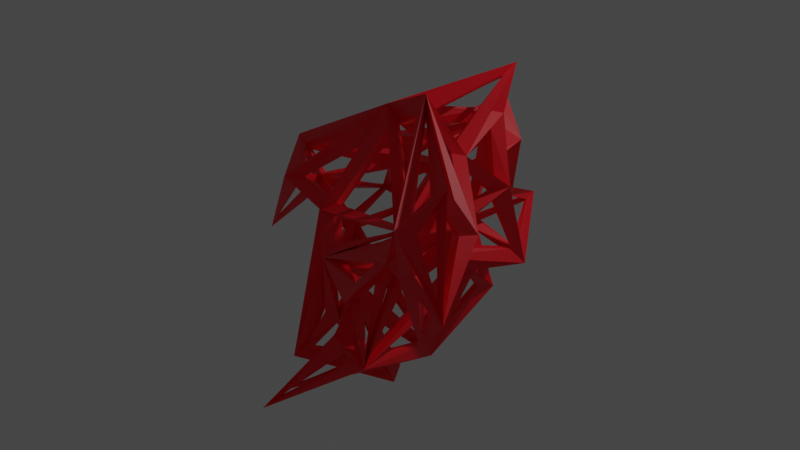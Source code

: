# Source: FF_Visual.blend  (saved by Blender 2.80.53; exported with 4.5.12 LTS)
import bpy
from mathutils import Matrix  # noqa: F401  (used for matrix-valued properties, if any)

bpy.ops.wm.read_factory_settings(use_empty=True)
scene = bpy.context.scene
scene.name = 'Scene'

# ---- collections
col_collection = bpy.data.collections.new('Collection'); scene.collection.children.link(col_collection)

# ---- materials (node trees are filled in below, after node groups)
mat_material_001 = bpy.data.materials.new('Material.001')
mat_material_001.use_transparent_shadow = False
mat_material_001.roughness = 0.25

# ---- material node trees
mat_material_001.use_nodes = True; mat_material_001.node_tree.nodes.clear()
_N = mat_material_001.node_tree.nodes; _L = mat_material_001.node_tree.links
n0 = _N.new('ShaderNodeOutputMaterial'); n0.name = 'Material Output'; n0.location = (300, 300)
n1 = _N.new('ShaderNodeBsdfPrincipled'); n1.name = 'Principled BSDF'; n1.location = (10, 300)
n1.distribution = 'GGX'
n1.subsurface_method = 'BURLEY'
n1.inputs[0].default_value = (1.0, 0.0, 0.01774, 1.0)
n1.inputs[3].default_value = 1.45
_L.new(n1.outputs[0], n0.inputs[0])
n0.is_active_output = True

# ---- world
world_world = bpy.data.worlds.new('World'); scene.world = world_world
world_world.use_nodes = True; world_world.node_tree.nodes.clear()
_N = world_world.node_tree.nodes; _L = world_world.node_tree.links
n0 = _N.new('ShaderNodeOutputWorld'); n0.name = 'World Output'; n0.location = (300, 300)
n1 = _N.new('ShaderNodeBackground'); n1.name = 'Background'; n1.location = (10, 300)
n1.inputs[0].default_value = (0.05088, 0.05088, 0.05088, 1.0)
_L.new(n1.outputs[0], n0.inputs[0])
n0.is_active_output = True
world_world.color = (0.05088, 0.05088, 0.05088)
world_world.use_sun_shadow = False
world_world.sun_shadow_jitter_overblur = 0.0

# ---- cameras
cam_camera_001 = bpy.data.cameras.new('Camera.001')
cam_camera_001.lens = 42.0
cam_camera_001.dof.focus_distance = 0.0
cam_camera_001.dof.aperture_fstop = 128.0

# ---- lights
light_point = bpy.data.lights.new('Point', 'POINT')
light_point.transmission_factor = 0.0
light_point.energy = 1000.0
light_point.shadow_buffer_clip_start = 0.5
light_point.shadow_soft_size = 0.25
light_point.shadow_maximum_resolution = 0.006
light_point.use_absolute_resolution = True

# ---- meshes
me_cube_001 = bpy.data.meshes.new('Cube.001')
me_cube_001.from_pydata([(-2.261, 0.2124, -3.263), (-2.28, 0.5203, -3.529), (-1.182, -0.4855, -2.572), (-1.17, -0.4028, -2.97), (-1.687, -1.509, -0.1861), (-2.017, -1.726, -0.2838), (-1.312, -0.9773, -2.083), (-1.532, -1.32, -2.087), (-1.644, 0.6816, -2.862), (-1.966, 0.7918, -3.086), (-0.7827, 0.119, -1.49), (-1.111, 0.032, -1.714), (-0.9192, 0.5747, -0.02777), (-1.321, 0.6327, 0.007342), (0.1461, -0.4757, -2.658), (0.2588, -0.5352, -3.045), (-1.066, -2.524, 0.4022), (-1.351, -2.282, 0.2414), (-1.171, -3.095, 0.2357), (-1.305, -3.462, 0.12), (-0.5275, -2.427, 0.9182), (-0.1655, -2.589, 0.826), (-0.9614, -2.332, -0.8589), (-0.9542, -2.21, -1.247), (-0.4663, -0.7706, -0.2051), (-0.3789, -1.158, -0.2933), (-1.199, -1.888, 0.6962), (-1.437, -2.02, 0.3935), (-0.03399, 0.035, 1.549), (-0.1512, 0.2592, 1.867), (-0.83, -2.481, 1.496), (-0.7986, -2.719, 1.824), (1.463, -0.1757, 1.326), (1.833, -0.2859, 1.456), (0.3411, -0.7681, 1.253), (0.5515, -1.112, 1.309), (0.05363, -0.6786, 1.968), (0.01099, -0.7402, 2.368), (1.889, -0.1022, 2.046), (2.248, -0.01823, 2.217), (1.639, -0.9539, -0.8229), (1.805, -1.191, -1.108), (-0.8334, 2.169, 0.4007), (-0.8173, 2.547, 0.5505), (-1.256, -2.499, 1.169), (-1.603, -2.618, 1.346), (0.7817, -0.6028, -0.9096), (0.8932, -0.951, -1.088), (-0.8138, 1.632, 0.1073), (-0.7996, 1.781, -0.271), (0.4065, 1.099, 0.1383), (0.669, 1.308, 0.3685), (-1.279, 1.28, 0.3927), (-1.68, 1.258, 0.4562), (-1.355, -0.5511, -2.188), (-1.627, -0.3805, -1.938), (-1.371, 2.563, -1.067), (-1.466, 2.761, -1.41), (-2.549, 0.05379, -3.242), (-2.912, 0.08975, -3.422), (1.353, -0.3269, -1.846), (1.705, -0.3912, -2.039), (1.285, -0.6689, 0.2725), (1.585, -0.9221, 0.3791), (0.6775, 1.001, -0.5666), (1.028, 1.062, -0.764), (1.496, 1.627, -0.3878), (1.895, 1.687, -0.3396), (-1.139, 0.1385, -0.6192), (-1.545, 0.1106, -0.632), (-0.2413, 0.5608, -1.521), (-0.08505, 0.803, -1.809), (-0.7053, 0.7943, -2.092), (-0.4062, 0.9893, -2.287), (-0.365, 1.108, -0.7703), (-0.4964, 1.427, -0.9856), (-0.457, 0.007395, -3.241), (-0.1255, -0.02142, -3.476), (-0.5908, -0.1407, -3.22), (-0.5294, -0.5114, -3.376), (-0.769, -0.6398, -0.622), (-1.056, -0.8871, -0.7699), (2.24, 0.3562, 0.8533), (2.076, 0.6187, 0.5891), (2.418, 0.6085, 1.01), (2.662, 0.8276, 1.25), (2.352, 0.4637, 0.6736), (2.531, 0.1012, 0.6276), (1.219, -0.3739, 0.7777), (1.576, -0.3442, 0.5848), (0.5126, 0.03671, 0.9675), (0.6624, 0.3602, 1.164), (0.7816, 0.06176, 0.3567), (1.102, 0.3123, 0.3339), (2.459, -0.1986, -0.4592), (2.818, -0.009066, -0.4823), (2.726, 0.6571, -0.5202), (2.829, 0.7091, -0.9104), (0.9798, -0.393, -0.4444), (1.337, -0.1997, -0.4684), (0.7735, 2.045, -0.7707), (0.8766, 2.389, -0.9626), (-1.224, 0.5576, -2.064), (-1.269, 0.155, -2.102), (1.051, 0.02449, 0.2901), (1.307, -0.2732, 0.5202), (1.156, -0.2474, -0.2589), (2.35, 0.4199, 0.5315), (2.301, 0.4331, 0.5873), (2.714, 0.6423, -0.5264), (-1.071, 0.4676, 0.1331), (-1.373, -2.364, 1.234), (-0.2188, 0.0578, 1.576), (-1.117, -2.29, 0.4639), (-1.194, -2.114, 0.5266), (-0.5212, -2.448, 0.7868), (-1.345, 2.583, -1.066), (-0.861, 2.288, 0.288), (-0.8644, 1.901, -0.09114), (-1.332, 1.23, 0.2893), (-0.916, 1.548, -0.01548), (-1.136, 0.8004, 0.03955), (-0.6525, 0.7261, -2.257), (-1.084, 0.3787, -2.203), (-0.6066, -0.2013, -3.144), (1.776, -0.9623, -0.8033), (2.48, -0.2303, -0.4537), (1.547, -0.7692, 0.1576), (-1.355, 0.1661, -0.8244), (-1.734, 0.6759, -2.793), (-1.431, 0.4163, -2.021), (-0.303, 0.8297, -1.663), (-0.4827, 0.8884, -2.0), (-0.4126, 1.178, -1.06), (-1.749, -1.452, -0.2932), (-1.324, -0.07762, -0.6103), (-1.099, -0.7196, -0.6278), (1.61, -0.04756, 1.311), (2.366, 0.6146, 1.148), (0.788, 0.1872, 1.099), (-1.006, 1.73, -0.1149), (-1.399, 1.39, 0.282), (-1.382, 2.534, -1.085), (-0.7363, 2.198, 0.3872), (0.3626, 1.307, 0.2425), (-0.6692, 1.771, 0.05357), (0.9146, 1.134, -0.5004), (1.519, 1.558, -0.3452), (0.668, 1.221, 0.098), (-0.7414, 2.187, 0.547), (-0.0329, 0.2663, 1.554), (0.4213, 0.2988, 1.127), (1.5, -0.5165, 0.7591), (1.596, -0.2958, 1.205), (1.446, -0.6664, 0.4827), (2.337, 0.5756, 0.6801), (2.483, 0.6725, 0.9402), (2.724, 0.6722, -0.5193), (2.089, 0.5304, 0.9076), (0.7852, 0.243, 1.047), (2.365, 0.6482, 1.053), (1.381, -0.442, 0.4961), (1.382, -0.601, 0.299), (1.21, -0.3562, -0.2688), (1.018, 0.2251, 0.5301), (0.7465, 0.2169, 0.9401), (1.959, 0.4448, 0.7132), (-1.174, 0.5446, -0.1973), (-1.763, 0.7069, -2.777), (-1.322, 0.3219, -0.6707), (-1.305, 0.09088, -0.4283), (-1.418, -2.38, 1.161), (-1.166, 0.4117, -0.0594), (-1.271, -2.482, 1.36), (-0.8966, -2.423, 1.602), (-0.06786, -0.8755, 2.107), (-0.09849, -0.6831, 2.014), (-0.1274, -0.05013, 1.744), (-1.325, -2.392, 1.31), (-0.1881, 0.2889, 1.598), (-0.8526, 2.163, 0.5249), (-1.307, 1.321, 0.5186), (-1.416, 1.443, 0.3401), (-0.9422, 2.262, 0.3398), (-1.387, 2.576, -1.057), (-0.2102, 0.2233, 1.56), (-1.351, 1.112, 0.4351), (-1.107, 0.6799, 0.1781), (-1.348, -0.3664, -2.696), (-2.148, 0.2603, -3.273), (-1.496, -0.4073, -2.258), (-2.6, -0.01566, -3.203), (-1.502, -0.9716, -2.147), (-1.591, -0.59, -2.189), (-1.346, -1.022, -1.945), (-0.955, -0.7134, -0.8886), (-0.9859, -0.1183, -1.554), (-1.338, -0.55, -1.959), (-1.396, -0.9505, -2.045), (-1.046, -0.07846, -1.692), (0.6342, 0.287, 0.8886), (0.8306, 0.316, 0.4569), (0.5815, 1.02, 0.33), (0.3983, 1.177, 0.3992), (-0.6906, 2.206, 0.4859), (0.526, 0.3696, 0.9743), (0.824, 0.9785, -0.471), (0.628, 1.059, 0.1421), (0.8933, 0.3608, 0.2511), (0.9618, 0.2348, 0.1485), (1.467, -0.2615, -1.775), (0.9116, 0.8379, -0.6466), (-1.127, -1.955, 0.6166), (0.3133, -1.082, 1.221), (-0.4037, -2.313, 0.8642), (-0.8053, -0.9189, -0.7717), (-1.339, -1.114, -1.903), (-0.5469, -0.9432, -0.4089), (1.586, -1.043, -0.8168), (1.334, -0.8356, 0.1541), (-0.2192, -0.9603, -0.2515), (1.238, -0.8181, 0.3726), (0.4749, -0.9284, 1.08), (-0.2643, -0.9534, -0.1217), (-0.3692, -0.9589, -0.4455), (-1.276, -1.123, -1.946), (0.6366, -0.8084, -0.99), (-1.226, -1.094, -2.082), (0.1313, -0.5691, -2.672), (0.7023, -0.778, -1.151), (0.3257, -0.5105, -2.69), (1.336, -0.4187, -1.915), (0.8644, -0.7227, -1.193), (1.445, -0.3902, -1.76), (1.14, -0.3702, -0.6451), (0.9825, -0.6347, -1.01), (-1.201, -0.4036, -2.573), (-1.327, -0.3636, -2.127), (-1.031, -0.03191, -1.753), (-0.2336, 1.315, -0.8592), (0.7362, 2.035, -0.8483), (0.7236, 1.183, -0.708), (0.9145, 2.048, -0.7972), (1.511, 1.647, -0.4497), (0.9408, 1.215, -0.6525), (-0.2377, -0.9563, -0.3338), (0.8649, -0.9045, -0.8429), (1.524, -1.035, -0.9363), (-1.71, -1.512, -0.1351), (-1.378, -1.82, 0.404), (-1.37, -0.06349, -0.5528), (-1.251, -3.107, 0.2875), (-1.389, -2.601, 1.063), (-1.246, -2.567, 0.4362), (-1.188, -2.528, 0.1622), (-0.9952, -2.347, -0.8681), (-1.214, -3.089, 0.1073), (-1.415, -2.408, 1.121), (-1.344, -0.04761, -0.5171), (-1.388, -1.83, 0.6897), (-1.305, -2.153, 0.5871), (-1.263, -2.314, 0.4961), (-1.393, -2.474, 1.076), (1.172, -0.4493, -0.5899), (1.56, -0.9588, -0.9178), (1.014, -0.7392, -0.9051), (-1.655, 0.6194, -2.902), (-0.6889, -0.2094, -3.192), (-1.254, 0.3436, -2.286), (-0.986, 0.004337, -1.415), (-0.9657, -0.5824, -0.772), (-1.239, 0.003945, -0.7529), (-1.203, 0.2917, -1.895), (-1.121, 0.1759, -1.568), (-1.297, 0.136, -0.8237), (1.119, 0.1325, 0.4292), (1.987, 0.3832, 0.6866), (1.409, -0.1631, 0.6278), (2.177, 0.288, 0.6859), (2.24, 0.2887, 0.6779), (1.554, -0.2288, 0.6823), (-1.606, -0.3871, -2.212), (-2.328, 0.2189, -3.268), (-2.542, 0.1025, -3.261), (-2.154, 0.2377, -3.29), (-1.37, -0.475, -2.719), (-1.438, -0.9991, -2.223), (0.007263, -0.5364, -2.803), (-1.301, -1.035, -2.204), (-1.051, -0.5671, -2.668), (-1.523, -1.02, -2.206), (-2.537, 0.06853, -3.27), (-2.331, 0.1987, -3.298), (-0.6389, 0.8038, -2.353), (-0.4114, 0.1107, -3.244), (-1.608, 0.6994, -2.939), (-1.661, 0.7692, -2.834), (-0.4964, 1.217, -1.064), (-0.7292, 0.931, -2.091), (-0.2708, 1.17, -0.9574), (0.6714, 1.025, -0.7571), (-0.1124, 0.7782, -1.493), (0.02136, -0.4648, -2.768), (-1.016, -0.3955, -2.656), (-0.8949, -0.005764, -1.781), (0.8636, 0.898, -0.8182), (1.349, -0.2653, -1.931), (0.3195, -0.4336, -2.701), (0.7543, 0.9472, -0.8219), (0.2049, -0.3745, -2.696), (0.01884, 0.5909, -1.667), (0.1119, -0.3978, -2.705), (-0.77, 0.111, -1.696), (-0.2386, 0.5116, -1.747), (0.6506, 1.312, 0.1238), (1.493, 1.678, -0.3627), (0.892, 2.083, -0.7296), (0.7068, 2.113, -0.7381), (-0.6045, 1.699, -0.1034), (0.4433, 1.334, 0.1289), (0.08808, 0.1306, 1.616), (1.454, -0.1711, 1.381), (0.6193, 0.1185, 1.25), (-0.5376, 1.26, -0.705), (-1.03, 0.7673, -0.0917), (-0.7927, 1.527, -0.1771), (-0.6622, 1.686, -0.2237), (0.649, 2.125, -0.8233), (-0.37, 1.421, -0.7587), (-0.9354, -2.639, 1.501), (-1.261, -2.662, 1.21), (-1.227, -3.179, 0.3552), (-1.639, 0.6274, -3.017), (-0.4848, -0.04883, -3.312), (-0.5759, -0.1233, -3.291), (-0.5379, 0.7544, -2.339), (-0.484, -0.1481, -3.235), (-0.4247, -0.03271, -3.207), (1.48, -0.3318, -1.747), (0.9898, 0.1121, 0.1624), (1.165, -0.1012, -0.5135), (2.452, -0.1639, -0.4164), (1.326, -0.347, -0.3519), (1.492, -0.6807, 0.1676), (-0.4337, -1.048, -0.06401), (0.302, -0.9933, 1.148), (-1.159, -1.828, 0.5253), (-1.684, -1.508, -0.2715), (-0.9109, -0.9025, -0.5474), (-0.6115, -0.9791, -0.3235), (-0.5822, -1.078, -0.1933), (-1.312, -1.832, 0.3825), (-1.672, -1.608, -0.1393), (-0.9003, 0.2316, -1.724), (-1.089, 0.3363, -1.956), (-0.3416, 0.5888, -1.695), (-1.067, 0.4498, -2.059), (-0.5896, 0.7476, -2.05), (-0.3255, 0.6858, -1.787), (-1.022, -2.404, 0.2403), (-0.4697, -2.484, 0.7118), (-0.945, -2.293, -0.8512), (-0.02651, -0.8848, 2.083), (-0.6894, -2.464, 1.575), (-0.3889, -2.42, 1.051), (-0.785, -2.635, 1.462), (-1.142, -3.176, 0.3251), (-0.5174, -2.606, 0.9234), (0.6176, -0.843, 1.332), (1.565, -0.2999, 1.563), (1.932, -0.1272, 1.996), (0.05979, -0.8257, 2.003), (-0.283, -2.334, 0.9559), (0.3078, -1.044, 1.388), (1.885, -0.1374, 2.09), (0.2021, -0.7002, 2.056), (0.4984, -0.8508, 1.456), (1.567, -0.1623, 1.565), (0.1084, 0.1157, 1.71), (1.903, -0.07182, 2.014), (-1.726, 0.7538, -2.787), (-1.084, 0.668, -0.2), (-0.5983, 1.155, -0.9009), (0.1429, -0.5515, 2.103), (1.867, -0.08213, 2.113), (0.04698, 0.02481, 1.792), (2.741, 0.6568, -0.5169), (2.538, 0.643, 0.9409), (2.516, 0.4674, 0.6108), (2.397, 0.5742, 1.122), (1.702, -0.1452, 1.215), (1.514, -0.2648, 0.8185), (2.304, 0.3101, 0.7985), (2.448, 0.5738, 1.02), (1.558, -0.2367, 0.7071), (1.525, -0.3464, 1.278), (0.6246, -0.8708, 1.212), (1.37, -0.7526, 0.5137), (-0.944, -2.352, -0.8668), (-0.4545, -2.558, 0.7072), (-1.124, -3.114, 0.1426), (1.738, -0.8975, -0.8631), (1.34, -0.3669, -0.514), (2.459, -0.1926, -0.5078)], [], [(104, 105, 88, 92), (105, 104, 93, 89), (105, 106, 98, 88), (106, 105, 89, 99), (106, 104, 92, 98), (104, 106, 99, 93), (107, 108, 82, 86), (108, 107, 87, 83), (108, 109, 96, 82), (109, 108, 83, 97), (109, 107, 86, 96), (107, 109, 97, 87), (110, 111, 44, 12), (111, 110, 13, 45), (111, 112, 28, 44), (112, 111, 45, 29), (112, 110, 12, 28), (110, 112, 29, 13), (113, 114, 26, 16), (114, 113, 17, 27), (114, 115, 20, 26), (115, 114, 27, 21), (115, 113, 16, 20), (113, 115, 21, 17), (116, 117, 42, 56), (117, 116, 57, 43), (117, 118, 48, 42), (118, 117, 43, 49), (118, 116, 56, 48), (116, 118, 49, 57), (119, 120, 48, 52), (120, 119, 53, 49), (120, 121, 12, 48), (121, 120, 49, 13), (121, 119, 52, 12), (119, 121, 13, 53), (122, 123, 102, 72), (123, 122, 73, 103), (123, 124, 78, 102), (124, 123, 103, 79), (124, 122, 72, 78), (122, 124, 79, 73), (125, 126, 94, 40), (126, 125, 41, 95), (126, 127, 62, 94), (127, 126, 95, 63), (127, 125, 40, 62), (125, 127, 63, 41), (128, 129, 8, 68), (129, 128, 69, 9), (129, 130, 102, 8), (130, 129, 9, 103), (130, 128, 68, 102), (128, 130, 103, 69), (131, 132, 72, 70), (132, 131, 71, 73), (132, 133, 74, 72), (133, 132, 73, 75), (133, 131, 70, 74), (131, 133, 75, 71), (134, 135, 68, 4), (135, 134, 5, 69), (135, 136, 80, 68), (136, 135, 69, 81), (136, 134, 4, 80), (134, 136, 81, 5), (137, 138, 84, 32), (138, 137, 33, 85), (138, 139, 90, 84), (139, 138, 85, 91), (139, 137, 32, 90), (137, 139, 91, 33), (140, 141, 52, 48), (141, 140, 49, 53), (141, 142, 56, 52), (142, 141, 53, 57), (142, 140, 48, 56), (140, 142, 57, 49), (143, 144, 50, 42), (144, 143, 43, 51), (144, 145, 48, 50), (145, 144, 51, 49), (145, 143, 42, 48), (143, 145, 49, 43), (146, 147, 66, 64), (147, 146, 65, 67), (147, 148, 50, 66), (148, 147, 67, 51), (148, 146, 64, 50), (146, 148, 51, 65), (149, 150, 28, 42), (150, 149, 43, 29), (150, 151, 90, 28), (151, 150, 29, 91), (151, 149, 42, 90), (149, 151, 91, 43), (152, 153, 32, 88), (153, 152, 89, 33), (153, 154, 62, 32), (154, 153, 33, 63), (154, 152, 88, 62), (152, 154, 63, 89), (155, 156, 84, 82), (156, 155, 83, 85), (156, 157, 96, 84), (157, 156, 85, 97), (157, 155, 82, 96), (155, 157, 97, 83), (158, 159, 90, 82), (159, 158, 83, 91), (159, 160, 84, 90), (160, 159, 91, 85), (160, 158, 82, 84), (158, 160, 85, 83), (161, 162, 62, 88), (162, 161, 89, 63), (162, 163, 98, 62), (163, 162, 63, 99), (163, 161, 88, 98), (161, 163, 99, 89), (164, 165, 90, 92), (165, 164, 93, 91), (165, 166, 82, 90), (166, 165, 91, 83), (166, 164, 92, 82), (164, 166, 83, 93), (167, 168, 8, 12), (168, 167, 13, 9), (168, 169, 68, 8), (169, 168, 9, 69), (169, 167, 12, 68), (167, 169, 69, 13), (170, 171, 44, 68), (171, 170, 69, 45), (171, 172, 12, 44), (172, 171, 45, 13), (172, 170, 68, 12), (170, 172, 13, 69), (173, 174, 30, 44), (174, 173, 45, 31), (174, 175, 36, 30), (175, 174, 31, 37), (175, 173, 44, 36), (173, 175, 37, 45), (176, 177, 28, 36), (177, 176, 37, 29), (177, 178, 44, 28), (178, 177, 29, 45), (178, 176, 36, 44), (176, 178, 45, 37), (179, 180, 42, 28), (180, 179, 29, 43), (180, 181, 52, 42), (181, 180, 43, 53), (181, 179, 28, 52), (179, 181, 53, 29), (182, 183, 42, 52), (183, 182, 53, 43), (183, 184, 56, 42), (184, 183, 43, 57), (184, 182, 52, 56), (182, 184, 57, 53), (185, 186, 52, 28), (186, 185, 29, 53), (186, 187, 12, 52), (187, 186, 53, 13), (187, 185, 28, 12), (185, 187, 13, 29), (188, 189, 0, 2), (189, 188, 3, 1), (189, 190, 54, 0), (190, 189, 1, 55), (190, 188, 2, 54), (188, 190, 55, 3), (191, 192, 6, 58), (192, 191, 59, 7), (192, 193, 54, 6), (193, 192, 7, 55), (193, 191, 58, 54), (191, 193, 55, 59), (194, 195, 80, 6), (195, 194, 7, 81), (195, 196, 10, 80), (196, 195, 81, 11), (196, 194, 6, 10), (194, 196, 11, 7), (197, 198, 6, 54), (198, 197, 55, 7), (198, 199, 10, 6), (199, 198, 7, 11), (199, 197, 54, 10), (197, 199, 11, 55), (200, 201, 92, 90), (201, 200, 91, 93), (201, 202, 50, 92), (202, 201, 93, 51), (202, 200, 90, 50), (200, 202, 51, 91), (203, 204, 42, 50), (204, 203, 51, 43), (204, 205, 90, 42), (205, 204, 43, 91), (205, 203, 50, 90), (203, 205, 91, 51), (206, 207, 50, 64), (207, 206, 65, 51), (207, 208, 92, 50), (208, 207, 51, 93), (208, 206, 64, 92), (206, 208, 93, 65), (209, 210, 60, 92), (210, 209, 93, 61), (210, 211, 64, 60), (211, 210, 61, 65), (211, 209, 92, 64), (209, 211, 65, 93), (212, 213, 34, 26), (213, 212, 27, 35), (213, 214, 20, 34), (214, 213, 35, 21), (214, 212, 26, 20), (212, 214, 21, 27), (215, 216, 6, 80), (216, 215, 81, 7), (216, 217, 24, 6), (217, 216, 7, 25), (217, 215, 80, 24), (215, 217, 25, 81), (218, 219, 62, 40), (219, 218, 41, 63), (219, 220, 24, 62), (220, 219, 63, 25), (220, 218, 40, 24), (218, 220, 25, 41), (221, 222, 34, 62), (222, 221, 63, 35), (222, 223, 24, 34), (223, 222, 35, 25), (223, 221, 62, 24), (221, 223, 25, 63), (224, 225, 6, 24), (225, 224, 25, 7), (225, 226, 46, 6), (226, 225, 7, 47), (226, 224, 24, 46), (224, 226, 47, 25), (227, 228, 14, 6), (228, 227, 7, 15), (228, 229, 46, 14), (229, 228, 15, 47), (229, 227, 6, 46), (227, 229, 47, 7), (230, 231, 60, 14), (231, 230, 15, 61), (231, 232, 46, 60), (232, 231, 61, 47), (232, 230, 14, 46), (230, 232, 47, 15), (233, 234, 98, 60), (234, 233, 61, 99), (234, 235, 46, 98), (235, 234, 99, 47), (235, 233, 60, 46), (233, 235, 47, 61), (236, 237, 54, 2), (237, 236, 3, 55), (237, 238, 10, 54), (238, 237, 55, 11), (238, 236, 2, 10), (236, 238, 11, 3), (239, 240, 100, 74), (240, 239, 75, 101), (240, 241, 64, 100), (241, 240, 101, 65), (241, 239, 74, 64), (239, 241, 65, 75), (242, 243, 66, 100), (243, 242, 101, 67), (243, 244, 64, 66), (244, 243, 67, 65), (244, 242, 100, 64), (242, 244, 65, 101), (245, 246, 46, 24), (246, 245, 25, 47), (246, 247, 40, 46), (247, 246, 47, 41), (247, 245, 24, 40), (245, 247, 41, 25), (248, 249, 26, 4), (249, 248, 5, 27), (249, 250, 68, 26), (250, 249, 27, 69), (250, 248, 4, 68), (248, 250, 69, 5), (251, 252, 44, 18), (252, 251, 19, 45), (252, 253, 16, 44), (253, 252, 45, 17), (253, 251, 18, 16), (251, 253, 17, 19), (254, 255, 22, 16), (255, 254, 17, 23), (255, 256, 18, 22), (256, 255, 23, 19), (256, 254, 16, 18), (254, 256, 19, 17), (257, 258, 68, 44), (258, 257, 45, 69), (258, 259, 26, 68), (259, 258, 69, 27), (259, 257, 44, 26), (257, 259, 27, 45), (260, 261, 16, 26), (261, 260, 27, 17), (261, 262, 44, 16), (262, 261, 17, 45), (262, 260, 26, 44), (260, 262, 45, 27), (263, 264, 40, 98), (264, 263, 99, 41), (264, 265, 46, 40), (265, 264, 41, 47), (265, 263, 98, 46), (263, 265, 47, 99), (266, 267, 78, 8), (267, 266, 9, 79), (267, 268, 102, 78), (268, 267, 79, 103), (268, 266, 8, 102), (266, 268, 103, 9), (269, 270, 80, 10), (270, 269, 11, 81), (270, 271, 68, 80), (271, 270, 81, 69), (271, 269, 10, 68), (269, 271, 69, 11), (272, 273, 10, 102), (273, 272, 103, 11), (273, 274, 68, 10), (274, 273, 11, 69), (274, 272, 102, 68), (272, 274, 69, 103), (275, 276, 82, 92), (276, 275, 93, 83), (276, 277, 88, 82), (277, 276, 83, 89), (277, 275, 92, 88), (275, 277, 89, 93), (278, 279, 86, 82), (279, 278, 83, 87), (279, 280, 88, 86), (280, 279, 87, 89), (280, 278, 82, 88), (278, 280, 89, 83), (281, 282, 0, 54), (282, 281, 55, 1), (282, 283, 58, 0), (283, 282, 1, 59), (283, 281, 54, 58), (281, 283, 59, 55), (284, 285, 2, 0), (285, 284, 1, 3), (285, 286, 6, 2), (286, 285, 3, 7), (286, 284, 0, 6), (284, 286, 7, 1), (287, 288, 6, 14), (288, 287, 15, 7), (288, 289, 2, 6), (289, 288, 7, 3), (289, 287, 14, 2), (287, 289, 3, 15), (290, 291, 58, 6), (291, 290, 7, 59), (291, 292, 0, 58), (292, 291, 59, 1), (292, 290, 6, 0), (290, 292, 1, 7), (293, 294, 76, 72), (294, 293, 73, 77), (294, 295, 8, 76), (295, 294, 77, 9), (295, 293, 72, 8), (293, 295, 9, 73), (296, 297, 74, 8), (297, 296, 9, 75), (297, 298, 72, 74), (298, 297, 75, 73), (298, 296, 8, 72), (296, 298, 73, 9), (299, 300, 64, 74), (300, 299, 75, 65), (300, 301, 70, 64), (301, 300, 65, 71), (301, 299, 74, 70), (299, 301, 71, 75), (302, 303, 2, 14), (303, 302, 15, 3), (303, 304, 10, 2), (304, 303, 3, 11), (304, 302, 14, 10), (302, 304, 11, 15), (305, 306, 60, 64), (306, 305, 65, 61), (306, 307, 14, 60), (307, 306, 61, 15), (307, 305, 64, 14), (305, 307, 15, 65), (308, 309, 14, 64), (309, 308, 65, 15), (309, 310, 70, 14), (310, 309, 15, 71), (310, 308, 64, 70), (308, 310, 71, 65), (311, 312, 10, 14), (312, 311, 15, 11), (312, 313, 70, 10), (313, 312, 11, 71), (313, 311, 14, 70), (311, 313, 71, 15), (314, 315, 66, 50), (315, 314, 51, 67), (315, 316, 100, 66), (316, 315, 67, 101), (316, 314, 50, 100), (314, 316, 101, 51), (317, 318, 48, 100), (318, 317, 101, 49), (318, 319, 50, 48), (319, 318, 49, 51), (319, 317, 100, 50), (317, 319, 51, 101), (320, 321, 32, 28), (321, 320, 29, 33), (321, 322, 90, 32), (322, 321, 33, 91), (322, 320, 28, 90), (320, 322, 91, 29), (323, 324, 12, 74), (324, 323, 75, 13), (324, 325, 48, 12), (325, 324, 13, 49), (325, 323, 74, 48), (323, 325, 49, 75), (326, 327, 100, 48), (327, 326, 49, 101), (327, 328, 74, 100), (328, 327, 101, 75), (328, 326, 48, 74), (326, 328, 75, 49), (329, 330, 44, 30), (330, 329, 31, 45), (330, 331, 18, 44), (331, 330, 45, 19), (331, 329, 30, 18), (329, 331, 19, 31), (332, 333, 76, 8), (333, 332, 9, 77), (333, 334, 78, 76), (334, 333, 77, 79), (334, 332, 8, 78), (332, 334, 79, 9), (335, 336, 78, 72), (336, 335, 73, 79), (336, 337, 76, 78), (337, 336, 79, 77), (337, 335, 72, 76), (335, 337, 77, 73), (338, 339, 92, 60), (339, 338, 61, 93), (339, 340, 98, 92), (340, 339, 93, 99), (340, 338, 60, 98), (338, 340, 99, 61), (341, 342, 98, 94), (342, 341, 95, 99), (342, 343, 62, 98), (343, 342, 99, 63), (343, 341, 94, 62), (341, 343, 63, 95), (344, 345, 34, 24), (345, 344, 25, 35), (345, 346, 26, 34), (346, 345, 35, 27), (346, 344, 24, 26), (344, 346, 27, 25), (347, 348, 80, 4), (348, 347, 5, 81), (348, 349, 24, 80), (349, 348, 81, 25), (349, 347, 4, 24), (347, 349, 25, 5), (350, 351, 26, 24), (351, 350, 25, 27), (351, 352, 4, 26), (352, 351, 27, 5), (352, 350, 24, 4), (350, 352, 5, 25), (353, 354, 102, 10), (354, 353, 11, 103), (354, 355, 70, 102), (355, 354, 103, 71), (355, 353, 10, 70), (353, 355, 71, 11), (356, 357, 72, 102), (357, 356, 103, 73), (357, 358, 70, 72), (358, 357, 73, 71), (358, 356, 102, 70), (356, 358, 71, 103), (359, 360, 20, 16), (360, 359, 17, 21), (360, 361, 22, 20), (361, 360, 21, 23), (361, 359, 16, 22), (359, 361, 23, 17), (362, 363, 30, 36), (363, 362, 37, 31), (363, 364, 20, 30), (364, 363, 31, 21), (364, 362, 36, 20), (362, 364, 21, 37), (365, 366, 18, 30), (366, 365, 31, 19), (366, 367, 20, 18), (367, 366, 19, 21), (367, 365, 30, 20), (365, 367, 21, 31), (368, 369, 32, 34), (369, 368, 35, 33), (369, 370, 38, 32), (370, 369, 33, 39), (370, 368, 34, 38), (368, 370, 39, 35), (371, 372, 20, 36), (372, 371, 37, 21), (372, 373, 34, 20), (373, 372, 21, 35), (373, 371, 36, 34), (371, 373, 35, 37), (374, 375, 36, 38), (375, 374, 39, 37), (375, 376, 34, 36), (376, 375, 37, 35), (376, 374, 38, 34), (374, 376, 35, 39), (377, 378, 28, 32), (378, 377, 33, 29), (378, 379, 38, 28), (379, 378, 29, 39), (379, 377, 32, 38), (377, 379, 39, 33), (380, 381, 12, 8), (381, 380, 9, 13), (381, 382, 74, 12), (382, 381, 13, 75), (382, 380, 8, 74), (380, 382, 75, 9), (383, 384, 38, 36), (384, 383, 37, 39), (384, 385, 28, 38), (385, 384, 39, 29), (385, 383, 36, 28), (383, 385, 29, 37), (386, 387, 84, 96), (387, 386, 97, 85), (387, 388, 86, 84), (388, 387, 85, 87), (388, 386, 96, 86), (386, 388, 87, 97), (389, 390, 32, 84), (390, 389, 85, 33), (390, 391, 88, 32), (391, 390, 33, 89), (391, 389, 84, 88), (389, 391, 89, 85), (392, 393, 84, 86), (393, 392, 87, 85), (393, 394, 88, 84), (394, 393, 85, 89), (394, 392, 86, 88), (392, 394, 89, 87), (395, 396, 34, 32), (396, 395, 33, 35), (396, 397, 62, 34), (397, 396, 35, 63), (397, 395, 32, 62), (395, 397, 63, 33), (398, 399, 20, 22), (399, 398, 23, 21), (399, 400, 18, 20), (400, 399, 21, 19), (400, 398, 22, 18), (398, 400, 19, 23), (401, 402, 98, 40), (402, 401, 41, 99), (402, 403, 94, 98), (403, 402, 99, 95), (403, 401, 40, 94), (401, 403, 95, 41)])
_uv = me_cube_001.uv_layers.new(name='UVMap')
_uv.uv.foreach_set('vector', [0.916, 0.7285, 0.9138, 0.6997, 0.9265, 0.692, 0.9265, 0.74, 0.485, 0.9737, 0.4831, 0.944, 0.4965, 0.9334, 0.4965, 0.9883, 0.07333, 0.8253, 0.0744, 0.8701, 0.06138, 0.8832, 0.06229, 0.8115, 0.0744, 0.8701, 0.07333, 0.8253, 0.08295, 0.8256, 0.0873, 0.8832, 0.8015, 0.1646, 0.8016, 0.1244, 0.8143, 0.1184, 0.8143, 0.1784, 0.8016, 0.1244, 0.8015, 0.1646, 0.7883, 0.1773, 0.7879, 0.1158, 0.2958, 0.255, 0.2932, 0.259, 0.2843, 0.2736, 0.287, 0.2589, 0.3829, 0.1195, 0.3831, 0.1172, 0.4072, 0.115, 0.3676, 0.1277, 0.1386, 0.6497, 0.1509, 0.7163, 0.1507, 0.7157, 0.1329, 0.6349, 0.1509, 0.7163, 0.1386, 0.6497, 0.1563, 0.6426, 0.1563, 0.7391, 0.3329, 0.1934, 0.2958, 0.255, 0.287, 0.2589, 0.3318, 0.1926, 0.137, 0.654, 0.1509, 0.7163, 0.1563, 0.7391, 0.1147, 0.6578, 0.2504, 0.6353, 0.251, 0.4352, 0.258, 0.4294, 0.258, 0.6466, 0.251, 0.4352, 0.2504, 0.6353, 0.2325, 0.6466, 0.2381, 0.4156, 0.08856, 0.005758, 0.01129, 0.1515, 0.0, 0.152, 0.08213, 0.0, 0.7806, 0.3726, 0.7842, 0.2024, 0.7964, 0.1826, 0.7964, 0.39, 0.01129, 0.1515, 0.08856, 0.2058, 0.08156, 0.2172, 0.0, 0.152, 0.8685, 0.5269, 0.8659, 0.414, 0.8809, 0.3982, 0.8809, 0.5441, 0.3621, 0.3374, 0.3489, 0.3374, 0.3329, 0.3302, 0.3777, 0.337, 0.3489, 0.3374, 0.3621, 0.3374, 0.3596, 0.3555, 0.3396, 0.3513, 0.9187, 0.01859, 0.9176, 0.07018, 0.9091, 0.07202, 0.9033, 0.01415, 0.9176, 0.07018, 0.9187, 0.01859, 0.9221, 0.0, 0.9221, 0.09407, 0.5196, 0.9448, 0.5196, 0.9894, 0.5087, 0.9827, 0.5181, 0.9431, 0.3621, 0.3374, 0.3811, 0.3046, 0.3982, 0.2937, 0.3596, 0.3555, 0.9958, 0.1721, 0.9934, 0.1011, 0.9979, 0.09171, 0.9979, 0.1723, 0.5222, 0.5191, 0.5315, 0.4234, 0.5395, 0.3982, 0.5395, 0.5338, 0.7104, 0.1821, 0.7022, 0.151, 0.7192, 0.1493, 0.7192, 0.1823, 0.9955, 0.8996, 0.9971, 0.8649, 1.0, 0.841, 1.0, 0.9132, 0.6561, 0.6974, 0.6889, 0.6293, 0.6907, 0.6303, 0.6535, 0.7189, 0.5315, 0.4234, 0.4946, 0.4988, 0.4831, 0.4897, 0.5395, 0.3982, 0.2082, 0.9883, 0.2055, 0.9488, 0.2161, 0.9444, 0.2161, 0.9868, 0.6369, 0.9601, 0.6353, 0.9237, 0.6476, 0.9079, 0.6476, 0.9786, 0.1218, 0.9638, 0.1147, 0.9148, 0.1293, 0.9055, 0.1293, 0.9674, 0.3618, 0.1753, 0.345, 0.1339, 0.354, 0.115, 0.3676, 0.1907, 0.8048, 0.9807, 0.8049, 0.9457, 0.8109, 0.9413, 0.8109, 1.0, 0.3342, 0.1719, 0.3618, 0.1753, 0.3676, 0.1907, 0.322, 0.1907, 0.9465, 0.7011, 0.9465, 0.7376, 0.9325, 0.7378, 0.9344, 0.702, 0.183, 0.4953, 0.2135, 0.515, 0.2325, 0.5288, 0.1649, 0.4877, 0.8513, 0.93, 0.852, 0.8528, 0.8571, 0.8511, 0.8571, 0.9461, 0.2275, 0.4372, 0.183, 0.4953, 0.1649, 0.4877, 0.2325, 0.4156, 0.1613, 0.4019, 0.1648, 0.325, 0.1643, 0.3128, 0.1648, 0.4047, 0.2135, 0.515, 0.2275, 0.4372, 0.2325, 0.4156, 0.2325, 0.5288, 0.6465, 0.7414, 0.6496, 0.6787, 0.6521, 0.6787, 0.6521, 0.7485, 0.3988, 0.02425, 0.3459, 0.07048, 0.322, 0.06666, 0.4091, 0.0, 0.9753, 0.08262, 0.9668, 0.01024, 0.9777, 0.0, 0.9777, 0.08277, 0.4017, 0.1054, 0.3988, 0.02425, 0.4091, 0.0, 0.4091, 0.115, 0.7172, 0.7536, 0.7212, 0.8176, 0.7158, 0.8187, 0.7046, 0.7446, 0.7212, 0.8176, 0.7172, 0.7536, 0.73, 0.7422, 0.73, 0.8408, 0.6103, 0.4158, 0.6108, 0.5468, 0.6055, 0.549, 0.6032, 0.3982, 0.6108, 0.5468, 0.6103, 0.4158, 0.6206, 0.4082, 0.6206, 0.5704, 0.6171, 0.3518, 0.6171, 0.3953, 0.6005, 0.3956, 0.6117, 0.3532, 0.6009, 0.4917, 0.6108, 0.5468, 0.6206, 0.5704, 0.581, 0.4922, 0.2479, 0.7996, 0.2449, 0.8671, 0.2348, 0.8739, 0.2325, 0.7934, 0.2449, 0.8671, 0.2479, 0.7996, 0.254, 0.7881, 0.254, 0.8827, 0.5706, 0.3754, 0.5707, 0.3565, 0.5832, 0.3466, 0.5832, 0.3913, 0.5707, 0.3565, 0.5706, 0.3754, 0.5611, 0.3838, 0.5588, 0.3501, 0.8902, 0.9574, 0.8965, 0.8935, 0.9028, 0.8781, 0.9028, 0.9666, 0.8369, 0.9311, 0.8429, 0.8669, 0.8513, 0.8511, 0.8513, 0.9413, 0.3737, 0.9465, 0.3713, 0.9007, 0.387, 0.9001, 0.387, 0.9601, 0.6095, 0.9825, 0.6142, 0.9369, 0.6202, 0.9257, 0.6202, 0.9942, 0.8049, 0.715, 0.8039, 0.619, 0.8117, 0.6023, 0.8117, 0.7192, 0.8039, 0.619, 0.8049, 0.715, 0.793, 0.737, 0.7875, 0.6122, 0.4804, 0.6197, 0.4572, 0.6526, 0.438, 0.6413, 0.4725, 0.6031, 0.4142, 0.946, 0.417, 0.908, 0.4223, 0.8898, 0.4223, 0.9571, 0.4572, 0.6526, 0.4804, 0.7157, 0.4739, 0.72, 0.438, 0.6413, 0.9337, 0.3725, 0.9288, 0.3061, 0.9422, 0.3071, 0.9422, 0.3961, 0.9905, 0.6495, 0.9842, 0.5831, 0.9927, 0.5786, 0.9927, 0.6621, 0.3178, 0.3614, 0.2843, 0.419, 0.2637, 0.4079, 0.3239, 0.3388, 0.956, 0.9569, 0.956, 0.8602, 0.9651, 0.841, 0.9651, 0.9602, 0.3139, 0.4685, 0.3178, 0.3614, 0.3239, 0.3388, 0.3239, 0.4735, 0.9672, 0.7769, 0.9682, 0.7195, 0.979, 0.7262, 0.979, 0.7942, 0.05845, 0.8465, 0.05313, 0.8019, 0.06137, 0.79, 0.06137, 0.8694, 0.6668, 0.7065, 0.6918, 0.7353, 0.6841, 0.7453, 0.6535, 0.7189, 0.6181, 0.7201, 0.6172, 0.6781, 0.6195, 0.6611, 0.6195, 0.7433, 0.2975, 0.4856, 0.3061, 0.5901, 0.305, 0.5914, 0.2892, 0.4759, 0.3061, 0.5901, 0.2975, 0.4856, 0.3141, 0.4735, 0.3141, 0.6124, 0.6918, 0.6316, 0.6668, 0.7065, 0.6535, 0.7189, 0.6907, 0.6303, 0.2752, 0.516, 0.3061, 0.5901, 0.3141, 0.6124, 0.2637, 0.5229, 0.5972, 0.8003, 0.5985, 0.8807, 0.5911, 0.8871, 0.5917, 0.7968, 0.5985, 0.8807, 0.5972, 0.8003, 0.6095, 0.7889, 0.6095, 0.8992, 0.9362, 0.1929, 0.9322, 0.1186, 0.9449, 0.1138, 0.9449, 0.1978, 0.0222, 0.5775, 0.04332, 0.637, 0.05437, 0.6466, 0.0, 0.5737, 0.9201, 0.194, 0.9265, 0.163, 0.9321, 0.1656, 0.9321, 0.2001, 0.04393, 0.5501, 0.0222, 0.5775, 0.0, 0.5737, 0.05437, 0.5271, 0.997, 0.4428, 0.9945, 0.3954, 0.9998, 0.3941, 0.9998, 0.4603, 0.5342, 0.3148, 0.4998, 0.3493, 0.4858, 0.3363, 0.546, 0.2937, 0.02382, 0.8543, 0.02635, 0.7948, 0.02908, 0.7762, 0.02908, 0.856, 0.529, 0.3804, 0.5342, 0.3148, 0.546, 0.2937, 0.546, 0.3878, 0.9008, 0.1152, 0.9054, 0.1577, 0.8881, 0.1588, 0.8833, 0.1091, 0.9054, 0.1577, 0.9008, 0.1152, 0.9061, 0.09754, 0.9061, 0.177, 0.6381, 0.7313, 0.6395, 0.5854, 0.6465, 0.5743, 0.6465, 0.7376, 0.6395, 0.5854, 0.6381, 0.7313, 0.627, 0.7513, 0.6206, 0.5802, 0.1802, 0.8444, 0.1802, 0.8846, 0.1649, 0.8933, 0.169, 0.8419, 0.1802, 0.8846, 0.1802, 0.8444, 0.1872, 0.8238, 0.1914, 0.8933, 0.8613, 0.3276, 0.8662, 0.1883, 0.8757, 0.1826, 0.8757, 0.3407, 0.8428, 0.1545, 0.8363, 0.006267, 0.8514, 0.0, 0.8514, 0.1747, 0.1609, 0.878, 0.1614, 0.9098, 0.151, 0.9193, 0.141, 0.8813, 0.01422, 0.88, 0.01413, 0.9132, 0.0, 0.9168, 0.008935, 0.8632, 0.2179, 0.7969, 0.2156, 0.8492, 0.2055, 0.8614, 0.21, 0.7862, 0.2156, 0.8492, 0.2179, 0.7969, 0.231, 0.7824, 0.231, 0.8622, 0.1614, 0.8581, 0.1609, 0.878, 0.141, 0.8813, 0.1512, 0.8446, 0.01413, 0.9132, 0.01422, 0.9341, 0.01289, 0.9466, 0.0, 0.9168, 0.1313, 0.7555, 0.1147, 0.7453, 0.1186, 0.7391, 0.141, 0.7417, 0.9195, 0.1643, 0.9186, 0.1828, 0.9069, 0.1895, 0.9187, 0.1419, 0.8094, 0.4165, 0.819, 0.5095, 0.8184, 0.5099, 0.8035, 0.4122, 0.819, 0.5095, 0.8094, 0.4165, 0.8252, 0.3982, 0.8252, 0.5346, 0.1403, 0.8371, 0.1313, 0.7555, 0.141, 0.7417, 0.141, 0.8371, 0.9186, 0.1828, 0.9195, 0.2574, 0.9189, 0.2818, 0.9069, 0.1895, 0.8311, 0.2902, 0.8353, 0.2035, 0.8418, 0.1826, 0.8418, 0.2968, 0.8353, 0.2035, 0.8311, 0.2902, 0.8175, 0.2893, 0.8299, 0.198, 0.4271, 0.6243, 0.4242, 0.7194, 0.4202, 0.7207, 0.4195, 0.6031, 0.4242, 0.7194, 0.4271, 0.6243, 0.438, 0.6219, 0.438, 0.7394, 0.4612, 0.1288, 0.4757, 0.123, 0.4757, 0.1384, 0.4627, 0.1337, 0.415, 0.7023, 0.4242, 0.7194, 0.438, 0.7394, 0.3982, 0.7086, 0.9465, 0.7187, 0.9495, 0.7025, 0.9565, 0.6994, 0.9565, 0.7378, 0.08142, 0.7958, 0.09538, 0.8041, 0.09792, 0.8115, 0.06138, 0.8115, 0.9718, 0.8384, 0.9672, 0.8058, 0.9793, 0.7942, 0.9793, 0.8372, 0.08286, 0.754, 0.08142, 0.7958, 0.06138, 0.8115, 0.08214, 0.7419, 0.8634, 0.9476, 0.8583, 0.8967, 0.8717, 0.8809, 0.8717, 0.9624, 0.7776, 0.9641, 0.7769, 0.9192, 0.7909, 0.9086, 0.7909, 0.9698, 0.642, 0.8605, 0.6382, 0.8924, 0.6206, 0.9005, 0.6211, 0.8567, 0.6382, 0.8924, 0.642, 0.8605, 0.6456, 0.8465, 0.6456, 0.9079, 0.9372, 0.9363, 0.9329, 0.8581, 0.9454, 0.841, 0.9454, 0.9539, 0.6887, 0.9277, 0.6752, 0.8548, 0.691, 0.8469, 0.691, 0.9424, 0.344, 0.8496, 0.3493, 0.7858, 0.3539, 0.7679, 0.3539, 0.8683, 0.3493, 0.7858, 0.344, 0.8496, 0.3308, 0.8574, 0.3394, 0.7902, 0.7474, 0.3787, 0.7481, 0.2058, 0.7561, 0.2026, 0.7561, 0.3941, 0.7481, 0.2058, 0.7474, 0.3787, 0.7337, 0.3889, 0.739, 0.1826, 0.7084, 0.1864, 0.6955, 0.3289, 0.68, 0.3355, 0.7024, 0.1826, 0.6409, 0.4464, 0.6535, 0.5598, 0.6498, 0.5743, 0.6206, 0.4469, 0.6955, 0.3289, 0.7084, 0.3601, 0.704, 0.3742, 0.68, 0.3355, 0.6535, 0.4141, 0.6409, 0.4464, 0.6206, 0.4469, 0.6483, 0.3982, 0.6628, 0.1901, 0.6684, 0.3794, 0.6585, 0.387, 0.6535, 0.1826, 0.6684, 0.3794, 0.6628, 0.1901, 0.68, 0.1835, 0.68, 0.3982, 0.6693, 0.4182, 0.6698, 0.6184, 0.6535, 0.6288, 0.659, 0.4116, 0.6698, 0.6184, 0.6693, 0.4182, 0.6784, 0.3982, 0.6784, 0.6293, 0.8158, 0.1684, 0.8144, 0.1352, 0.8305, 0.1305, 0.8305, 0.1807, 0.5588, 0.9668, 0.5591, 0.9383, 0.5746, 0.9298, 0.5746, 0.9787, 0.8892, 0.7299, 0.8881, 0.7074, 0.8962, 0.7102, 0.9004, 0.7345, 0.5517, 0.1079, 0.5698, 0.1276, 0.577, 0.15, 0.5287, 0.1164, 0.8881, 0.7074, 0.8884, 0.5895, 0.9004, 0.5786, 0.8962, 0.7102, 0.577, 0.007433, 0.5517, 0.1079, 0.5287, 0.1164, 0.5735, 0.0, 0.7686, 0.1985, 0.7704, 0.3384, 0.7591, 0.3433, 0.7561, 0.1882, 0.7704, 0.3384, 0.7686, 0.1985, 0.7806, 0.1826, 0.7806, 0.3582, 0.8272, 0.9978, 0.8312, 0.9528, 0.8364, 0.9432, 0.8364, 0.9975, 0.7355, 0.9502, 0.7339, 0.9206, 0.7511, 0.9034, 0.7511, 0.9579, 0.5502, 0.5856, 0.55, 0.7522, 0.5396, 0.7564, 0.5363, 0.5809, 0.55, 0.7522, 0.5502, 0.5856, 0.5588, 0.5704, 0.5588, 0.7741, 0.7686, 0.4186, 0.7642, 0.5638, 0.7564, 0.5686, 0.7586, 0.4127, 0.7642, 0.5638, 0.7686, 0.4186, 0.7803, 0.3982, 0.7803, 0.5734, 0.218, 0.6491, 0.2204, 0.7729, 0.2132, 0.7759, 0.2055, 0.6351, 0.2204, 0.7729, 0.218, 0.6491, 0.2318, 0.6382, 0.2318, 0.7824, 0.9914, 0.9933, 0.9907, 0.9341, 0.9994, 0.9326, 0.9994, 0.9935, 0.2092, 0.1164, 0.2539, 0.1569, 0.2637, 0.1777, 0.1845, 0.1208, 0.8954, 0.8761, 0.8902, 0.7554, 0.904, 0.7414, 0.904, 0.8781, 0.2613, 0.009486, 0.2092, 0.1164, 0.1845, 0.1208, 0.2637, 0.0, 0.7637, 0.9689, 0.767, 0.9086, 0.7769, 0.9108, 0.7769, 0.9738, 0.08218, 0.3922, 0.1419, 0.3941, 0.1613, 0.4052, 0.06138, 0.4052, 0.6465, 0.6712, 0.6519, 0.5743, 0.6534, 0.5743, 0.6534, 0.6787, 0.0988, 0.3218, 0.08218, 0.3922, 0.06138, 0.4052, 0.09653, 0.3044, 0.5069, 0.9607, 0.5001, 0.8549, 0.5083, 0.8432, 0.5083, 0.9603, 0.3141, 0.5967, 0.3225, 0.4934, 0.3305, 0.4735, 0.3305, 0.6111, 0.6199, 0.9108, 0.6095, 0.7943, 0.6205, 0.7889, 0.6205, 0.9257, 0.4649, 0.2804, 0.4315, 0.1659, 0.4424, 0.1484, 0.4835, 0.2937, 0.564, 0.1908, 0.5652, 0.1646, 0.5747, 0.15, 0.5747, 0.1929, 0.4296, 0.2778, 0.4649, 0.2804, 0.4835, 0.2937, 0.4292, 0.2937, 0.2564, 0.6603, 0.2475, 0.7697, 0.2325, 0.7766, 0.2401, 0.6544, 0.2475, 0.7697, 0.2564, 0.6603, 0.2548, 0.6466, 0.2564, 0.7881, 0.3713, 0.749, 0.365, 0.6735, 0.372, 0.6697, 0.372, 0.7644, 0.1581, 0.5323, 0.1307, 0.6013, 0.1147, 0.5922, 0.1643, 0.5079, 0.646, 0.8519, 0.6531, 0.7681, 0.6535, 0.7542, 0.6535, 0.8545, 0.1482, 0.622, 0.1581, 0.5323, 0.1643, 0.5079, 0.1643, 0.6349, 0.7206, 0.1765, 0.7192, 0.1493, 0.7343, 0.1535, 0.7343, 0.1771, 0.1307, 0.6013, 0.1482, 0.622, 0.1643, 0.6349, 0.1147, 0.5922, 0.3213, 0.6354, 0.3145, 0.7495, 0.3057, 0.7591, 0.3156, 0.6334, 0.3145, 0.7495, 0.3213, 0.6354, 0.3308, 0.6124, 0.3308, 0.7653, 0.6172, 0.6714, 0.6039, 0.6918, 0.5911, 0.6831, 0.6091, 0.6611, 0.3057, 0.9717, 0.3087, 0.9579, 0.3171, 0.9427, 0.3171, 0.9895, 0.6039, 0.6918, 0.6172, 0.7872, 0.6114, 0.7889, 0.5911, 0.6831, 0.8557, 0.2896, 0.8418, 0.1896, 0.8613, 0.1826, 0.8613, 0.3145, 0.6606, 0.7652, 0.6613, 0.8362, 0.6573, 0.8545, 0.6535, 0.7596, 0.6613, 0.8362, 0.6606, 0.7652, 0.6752, 0.7453, 0.6752, 0.8354, 0.4147, 0.8219, 0.4149, 0.8755, 0.3982, 0.8859, 0.3994, 0.8173, 0.4149, 0.8755, 0.4147, 0.8219, 0.4223, 0.8092, 0.4223, 0.8898, 0.9798, 0.5572, 0.9774, 0.4916, 0.9865, 0.4901, 0.9865, 0.5769, 0.05114, 0.9379, 0.04381, 0.884, 0.05769, 0.8763, 0.05769, 0.9573, 0.4292, 0.1484, 0.4364, 0.1274, 0.4382, 0.123, 0.4441, 0.1484, 0.5854, 0.7917, 0.5791, 0.8137, 0.5588, 0.8127, 0.5875, 0.768, 0.9841, 0.07256, 0.9777, 0.01902, 0.988, 0.0, 0.988, 0.06973, 0.996, 0.6597, 0.9927, 0.5957, 0.9967, 0.5719, 0.9967, 0.6621, 0.1357, 0.9546, 0.1293, 0.9151, 0.1398, 0.9055, 0.1398, 0.9789, 0.5791, 0.8137, 0.5875, 0.8446, 0.5803, 0.8486, 0.5588, 0.8127, 0.7494, 0.8571, 0.7508, 0.888, 0.7347, 0.8931, 0.7339, 0.8496, 0.7508, 0.888, 0.7494, 0.8571, 0.7591, 0.8418, 0.7591, 0.9034, 0.9807, 0.9877, 0.9793, 0.9462, 0.9907, 0.9326, 0.9907, 0.9945, 0.9288, 0.563, 0.9253, 0.515, 0.9415, 0.5115, 0.9415, 0.5756, 0.1022, 0.9577, 0.1037, 0.8987, 0.1141, 0.8829, 0.1141, 0.9691, 0.3057, 0.9329, 0.3094, 0.8785, 0.3216, 0.8715, 0.3216, 0.9427, 0.624, 0.2496, 0.6472, 0.3449, 0.6413, 0.3518, 0.6062, 0.249, 0.5287, 0.01952, 0.5045, 0.1053, 0.4848, 0.1072, 0.524, 0.0, 0.8841, 0.5575, 0.8809, 0.414, 0.8931, 0.3982, 0.8931, 0.5627, 0.8757, 0.3522, 0.8774, 0.2044, 0.8874, 0.1826, 0.8874, 0.3602, 0.6472, 0.2058, 0.624, 0.2496, 0.6062, 0.249, 0.6414, 0.1937, 0.5045, 0.1053, 0.5287, 0.1646, 0.5225, 0.1747, 0.4848, 0.1072, 0.8391, 0.9856, 0.8369, 0.9447, 0.8495, 0.9413, 0.8495, 0.989, 0.8745, 0.9352, 0.8769, 0.8928, 0.8887, 0.8719, 0.8887, 0.9512, 0.9547, 0.5706, 0.9541, 0.5235, 0.9672, 0.5059, 0.9672, 0.5771, 0.2408, 0.9441, 0.2325, 0.8962, 0.248, 0.8827, 0.248, 0.9534, 0.04282, 0.8568, 0.04353, 0.8007, 0.05313, 0.7955, 0.05313, 0.8763, 0.04353, 0.8007, 0.04282, 0.8568, 0.02967, 0.8638, 0.03108, 0.79, 0.7518, 0.01233, 0.7559, 0.1465, 0.7476, 0.1502, 0.7352, 0.0, 0.7559, 0.1465, 0.7518, 0.01233, 0.7617, 0.001843, 0.7617, 0.1688, 0.9484, 0.1243, 0.9452, 0.01662, 0.955, 0.0, 0.955, 0.1264, 0.8874, 0.3963, 0.8923, 0.3009, 0.9038, 0.2818, 0.9038, 0.3949, 0.01237, 0.848, 0.01164, 0.7902, 0.02382, 0.7762, 0.02382, 0.8578, 0.01164, 0.7902, 0.01237, 0.848, 0.00258, 0.8632, 0.0, 0.7881, 0.1113, 0.6274, 0.09992, 0.519, 0.1147, 0.5079, 0.1147, 0.6298, 0.2615, 0.5495, 0.258, 0.4362, 0.2628, 0.4156, 0.2628, 0.5601, 0.05897, 0.6255, 0.05485, 0.5305, 0.06122, 0.5209, 0.06122, 0.6424, 0.8833, 0.0935, 0.8881, 0.006901, 0.9033, 0.0, 0.9033, 0.09754, 0.06527, 0.5969, 0.1113, 0.6274, 0.1147, 0.6298, 0.06138, 0.6077, 0.248, 0.9516, 0.2489, 0.9031, 0.2607, 0.8827, 0.2607, 0.965, 0.8305, 0.04008, 0.8363, 0.1186, 0.8313, 0.1305, 0.8144, 0.03123, 0.9664, 0.1109, 0.9664, 0.1864, 0.955, 0.1846, 0.9557, 0.09171, 0.9454, 0.9508, 0.9516, 0.8587, 0.956, 0.841, 0.956, 0.9558, 0.9004, 0.7021, 0.9093, 0.5933, 0.9138, 0.5786, 0.9138, 0.715, 0.8363, 0.01336, 0.8305, 0.04008, 0.8144, 0.03123, 0.827, 0.0, 0.9927, 0.3406, 0.9912, 0.3168, 0.9992, 0.2992, 0.9992, 0.3552, 0.254, 0.8658, 0.2547, 0.7988, 0.2605, 0.7881, 0.2605, 0.8658, 0.8874, 0.2703, 0.8943, 0.2046, 0.9069, 0.1826, 0.9069, 0.2818, 0.8257, 0.7222, 0.8232, 0.6169, 0.8326, 0.6023, 0.8326, 0.7213, 0.8232, 0.6169, 0.8257, 0.7222, 0.8157, 0.7414, 0.8117, 0.6055, 0.943, 0.3154, 0.9484, 0.2039, 0.9538, 0.2001, 0.9538, 0.3299, 0.8722, 0.7171, 0.8755, 0.6134, 0.8881, 0.6023, 0.8881, 0.7345, 0.9785, 0.2803, 0.9742, 0.2126, 0.9836, 0.2001, 0.9836, 0.2888, 0.3332, 0.5314, 0.385, 0.5312, 0.3982, 0.5489, 0.3308, 0.5489, 0.389, 0.7337, 0.3872, 0.8207, 0.3722, 0.8309, 0.3732, 0.7264, 0.3872, 0.8207, 0.389, 0.7337, 0.3979, 0.7164, 0.3979, 0.8314, 0.9288, 0.6832, 0.9297, 0.5807, 0.9413, 0.5786, 0.9413, 0.6969, 0.385, 0.5312, 0.37, 0.4481, 0.3819, 0.4406, 0.3982, 0.5489, 0.8745, 0.858, 0.8819, 0.751, 0.8902, 0.7414, 0.8902, 0.8719, 0.581, 0.4172, 0.5554, 0.4973, 0.5395, 0.4983, 0.572, 0.3982, 0.904, 0.8859, 0.9051, 0.7518, 0.916, 0.7414, 0.916, 0.8895, 0.8583, 0.8695, 0.8676, 0.7534, 0.8745, 0.7414, 0.8745, 0.8809, 0.4848, 0.9256, 0.4831, 0.8535, 0.5001, 0.8432, 0.5001, 0.9334, 0.5554, 0.4973, 0.581, 0.5541, 0.5756, 0.5686, 0.5395, 0.4983, 0.3239, 0.4387, 0.3284, 0.3425, 0.3325, 0.3388, 0.3325, 0.4402, 0.8514, 0.1223, 0.8564, 0.02159, 0.8687, 0.0, 0.8687, 0.1414, 0.8, 0.5212, 0.7951, 0.4142, 0.8035, 0.3982, 0.8035, 0.5204, 0.7951, 0.4142, 0.8, 0.5212, 0.7881, 0.5412, 0.7803, 0.4054, 0.9288, 0.2942, 0.9347, 0.2046, 0.943, 0.2001, 0.943, 0.3061, 0.1003, 0.7796, 0.1024, 0.6421, 0.1141, 0.6298, 0.1141, 0.8002, 0.9836, 0.278, 0.9864, 0.2022, 0.9922, 0.2001, 0.9922, 0.2843, 0.8931, 0.4785, 0.8971, 0.4132, 0.9134, 0.3982, 0.9134, 0.4888, 0.7564, 0.9787, 0.7511, 0.9201, 0.7636, 0.9034, 0.7636, 0.9767, 0.09105, 0.9428, 0.0873, 0.8998, 0.1022, 0.8829, 0.1022, 0.955, 0.04172, 0.7744, 0.04734, 0.6698, 0.0552, 0.6687, 0.0552, 0.79, 0.04734, 0.6698, 0.04172, 0.7744, 0.02967, 0.7834, 0.04263, 0.6466, 0.983, 0.3833, 0.9862, 0.3118, 0.9912, 0.2992, 0.9912, 0.3874, 0.205, 0.6257, 0.2122, 0.5507, 0.223, 0.5288, 0.223, 0.6351, 0.7561, 0.3891, 0.7589, 0.3582, 0.7712, 0.3621, 0.7712, 0.3965, 0.1914, 0.9846, 0.1962, 0.9571, 0.2005, 0.9436, 0.2005, 0.9984, 0.964, 0.7115, 0.9645, 0.6704, 0.9733, 0.6694, 0.9733, 0.719, 0.2122, 0.5507, 0.1837, 0.6029, 0.1649, 0.5963, 0.223, 0.5288, 0.02445, 0.9492, 0.02445, 0.9797, 0.01422, 0.975, 0.0217, 0.9483, 0.2958, 0.7736, 0.2999, 0.7437, 0.3052, 0.7195, 0.3057, 0.7933, 0.4754, 0.9779, 0.4764, 0.9483, 0.4828, 0.9297, 0.4828, 0.9858, 0.2615, 0.7884, 0.2958, 0.7736, 0.3057, 0.7933, 0.261, 0.7933, 0.939, 0.8211, 0.9424, 0.7632, 0.9467, 0.7624, 0.9467, 0.841, 0.9424, 0.7632, 0.939, 0.8211, 0.9325, 0.8239, 0.9426, 0.7378, 0.4202, 0.4154, 0.4594, 0.484, 0.4579, 0.4874, 0.406, 0.4063, 0.4594, 0.484, 0.4202, 0.4154, 0.4312, 0.3982, 0.4831, 0.4948, 0.853, 0.9956, 0.8501, 0.956, 0.8571, 0.9461, 0.8571, 0.9982, 0.405, 0.4771, 0.4594, 0.484, 0.4831, 0.4948, 0.3982, 0.4948, 0.2828, 0.95, 0.2816, 0.886, 0.2975, 0.8801, 0.2975, 0.9501, 0.9927, 0.7774, 0.9898, 0.7349, 0.997, 0.7195, 0.997, 0.7948, 0.6034, 0.5885, 0.6041, 0.6408, 0.6018, 0.6423, 0.5972, 0.5824, 0.6041, 0.6408, 0.6034, 0.5885, 0.6206, 0.5704, 0.6206, 0.6611, 0.9912, 0.5589, 0.9865, 0.5114, 0.995, 0.4901, 0.995, 0.5577, 0.5616, 0.6223, 0.6041, 0.6408, 0.6206, 0.6611, 0.5588, 0.6288, 0.06138, 0.9369, 0.06775, 0.8832, 0.07645, 0.8851, 0.07645, 0.9539, 0.9861, 0.1507, 0.9851, 0.1024, 0.9934, 0.09171, 0.9934, 0.1721, 0.02967, 0.6587, 0.02026, 0.7267, 0.0, 0.7237, 0.02047, 0.6466, 0.792, 0.943, 0.7955, 0.8708, 0.8048, 0.8581, 0.8048, 0.9533, 0.02026, 0.7267, 0.02967, 0.7673, 0.02845, 0.7762, 0.0, 0.7237, 0.1695, 0.9323, 0.1649, 0.8933, 0.1811, 0.8957, 0.1811, 0.9524, 0.8433, 0.6186, 0.8436, 0.7232, 0.8338, 0.7348, 0.8326, 0.6159, 0.8436, 0.7232, 0.8433, 0.6186, 0.8529, 0.6023, 0.8529, 0.7361, 0.02208, 0.2613, 0.04721, 0.229, 0.0612, 0.2176, 0.02311, 0.2627, 0.04721, 0.229, 0.02208, 0.2613, 0.0, 0.2521, 0.0425, 0.2172, 0.7819, 0.01244, 0.7773, 0.1429, 0.7617, 0.156, 0.7676, 0.0, 0.7773, 0.1429, 0.7819, 0.01244, 0.7875, 0.0009691, 0.7879, 0.156, 0.04611, 0.3594, 0.02208, 0.2613, 0.02311, 0.2627, 0.0612, 0.3732, 0.02208, 0.2613, 0.04611, 0.3594, 0.03477, 0.3719, 0.0, 0.2521, 0.7741, 0.7623, 0.7727, 0.823, 0.7637, 0.8316, 0.7689, 0.7593, 0.7727, 0.823, 0.7741, 0.7623, 0.7883, 0.7427, 0.7883, 0.8402, 0.7637, 0.7795, 0.7452, 0.8166, 0.7339, 0.8175, 0.7548, 0.7704, 0.3508, 0.7119, 0.365, 0.7486, 0.3642, 0.7679, 0.3308, 0.7112, 0.7452, 0.8166, 0.7637, 0.839, 0.7583, 0.8418, 0.7339, 0.8175, 0.3622, 0.6882, 0.3508, 0.7119, 0.3308, 0.7112, 0.365, 0.6697, 0.5588, 0.7218, 0.5866, 0.6611, 0.5888, 0.6619, 0.5626, 0.7362, 0.9252, 0.913, 0.916, 0.8505, 0.9329, 0.841, 0.9329, 0.9347, 0.831, 0.3173, 0.8238, 0.3835, 0.8175, 0.3869, 0.8292, 0.3157, 0.8238, 0.3835, 0.831, 0.3173, 0.8412, 0.2968, 0.8412, 0.3963, 0.8676, 0.1414, 0.8684, 0.1729, 0.8514, 0.1729, 0.8588, 0.1416, 0.9449, 0.1858, 0.9478, 0.1531, 0.9538, 0.1298, 0.9538, 0.1978, 0.6938, 0.4163, 0.6916, 0.6009, 0.6784, 0.6143, 0.6838, 0.4093, 0.6916, 0.6009, 0.6938, 0.4163, 0.7046, 0.3982, 0.7046, 0.6138, 0.7174, 0.5891, 0.7118, 0.4512, 0.7237, 0.4468, 0.7311, 0.6023, 0.7118, 0.4512, 0.7174, 0.5891, 0.7046, 0.6023, 0.705, 0.4474, 0.7118, 0.4512, 0.7095, 0.4054, 0.7195, 0.3982, 0.7237, 0.4468, 0.8166, 0.5745, 0.8035, 0.5452, 0.8242, 0.5346, 0.8242, 0.5958, 0.0, 0.9657, 0.0004329, 0.9582, 0.0103, 0.9466, 0.0103, 0.978, 0.4444, 0.1364, 0.4441, 0.1252, 0.4612, 0.123, 0.4612, 0.1421, 0.5832, 0.3873, 0.5935, 0.3526, 0.6005, 0.3466, 0.6005, 0.3956, 0.6664, 0.9727, 0.6673, 0.9355, 0.6749, 0.9241, 0.6749, 0.9951, 0.596, 0.1585, 0.596, 0.1913, 0.577, 0.1928, 0.5892, 0.1585, 0.5461, 0.984, 0.5463, 0.952, 0.5566, 0.9361, 0.5566, 0.9968, 0.6834, 0.1629, 0.6786, 0.1164, 0.6863, 0.1156, 0.6863, 0.1774, 0.3613, 0.9386, 0.3539, 0.9036, 0.3689, 0.8887, 0.3689, 0.9569, 0.4155, 0.146, 0.4146, 0.1766, 0.4144, 0.192, 0.409, 0.1429, 0.4146, 0.1766, 0.4155, 0.146, 0.4292, 0.1261, 0.4292, 0.1702, 0.6627, 0.1498, 0.6834, 0.1629, 0.6863, 0.1774, 0.6551, 0.1655, 0.995, 0.5396, 0.9993, 0.5101, 0.9999, 0.4901, 0.9999, 0.5601, 0.4798, 0.9292, 0.4754, 0.8583, 0.4829, 0.8556, 0.4829, 0.9297, 0.4679, 0.3178, 0.4232, 0.3907, 0.3982, 0.3982, 0.4727, 0.2937, 0.07947, 0.9745, 0.07645, 0.9001, 0.08724, 0.8832, 0.08724, 0.9764, 0.474, 0.3962, 0.4679, 0.3178, 0.4727, 0.2937, 0.4858, 0.3982, 0.3982, 0.9392, 0.4102, 0.8898, 0.4142, 0.8914, 0.4142, 0.9499, 0.9778, 0.6368, 0.9742, 0.5911, 0.9842, 0.5786, 0.9842, 0.6622, 0.943, 0.3902, 0.9434, 0.3384, 0.9566, 0.3299, 0.9566, 0.3978, 0.8601, 0.387, 0.8615, 0.3487, 0.8757, 0.3407, 0.8757, 0.3969, 0.9742, 0.7088, 0.9753, 0.6666, 0.9853, 0.6622, 0.9853, 0.7184, 0.6206, 0.9594, 0.6213, 0.922, 0.6353, 0.9079, 0.6353, 0.9691, 0.6536, 0.9799, 0.6535, 0.9335, 0.6664, 0.9241, 0.6664, 0.9858, 0.5376, 0.9202, 0.5353, 0.8775, 0.5517, 0.8643, 0.5517, 0.9361, 0.9683, 0.9675, 0.9651, 0.9507, 0.9793, 0.9326, 0.9793, 0.9847, 0.2811, 0.9463, 0.2811, 0.9687, 0.2731, 0.9818, 0.271, 0.9536, 0.8378, 0.5331, 0.8371, 0.5817, 0.8276, 0.5896, 0.8252, 0.5282, 0.8371, 0.5817, 0.8378, 0.5331, 0.8463, 0.5231, 0.8463, 0.5996, 0.2709, 0.81, 0.2703, 0.8772, 0.261, 0.8853, 0.2614, 0.8006, 0.2703, 0.8772, 0.2709, 0.81, 0.2816, 0.7933, 0.2816, 0.8896, 0.6971, 0.8239, 0.6916, 0.7632, 0.6984, 0.7453, 0.6984, 0.8469, 0.6916, 0.7632, 0.6971, 0.8239, 0.6838, 0.8246, 0.6752, 0.7567, 0.2055, 0.652, 0.1797, 0.696, 0.1649, 0.7098, 0.1974, 0.6351, 0.988, 0.06644, 0.9913, 0.01435, 0.9965, 0.0, 0.9965, 0.06789, 0.1797, 0.696, 0.2049, 0.7122, 0.2055, 0.7351, 0.1649, 0.7098, 0.2618, 0.7076, 0.2567, 0.6783, 0.2637, 0.664, 0.2637, 0.7195, 0.9564, 0.01618, 0.955, 0.0131, 0.9554, 0.0, 0.9668, 0.009823, 0.3918, 0.1269, 0.3905, 0.1306, 0.3676, 0.1277, 0.4072, 0.115, 0.7022, 0.8184, 0.6984, 0.7626, 0.7046, 0.7393, 0.7046, 0.8315, 0.4033, 0.182, 0.3918, 0.1269, 0.4072, 0.115, 0.4072, 0.1841, 0.9581, 0.06919, 0.9564, 0.01618, 0.9668, 0.009823, 0.9668, 0.09171, 0.3905, 0.1306, 0.4033, 0.182, 0.4072, 0.1841, 0.3676, 0.1277, 0.5226, 0.9405, 0.5322, 0.8494, 0.5341, 0.8527, 0.5341, 0.9564, 0.6764, 0.03052, 0.6976, 0.111, 0.7022, 0.1156, 0.6551, 0.01796, 0.6764, 0.03052, 0.6904, 0.02285, 0.6935, 0.02443, 0.6744, 0.0344, 0.6904, 0.02285, 0.6764, 0.03052, 0.6551, 0.01796, 0.7022, 0.0, 0.9635, 0.5059, 0.9541, 0.4125, 0.9646, 0.3982, 0.9646, 0.5034, 0.6976, 0.111, 0.6904, 0.02285, 0.7022, 0.0, 0.7022, 0.1156, 0.2599, 0.6521, 0.258, 0.5741, 0.2626, 0.5601, 0.2626, 0.6557, 0.59, 0.06041, 0.6195, 0.1334, 0.6202, 0.1585, 0.577, 0.06706, 0.9069, 0.1419, 0.9112, 0.09789, 0.9209, 0.09704, 0.9209, 0.1394, 0.5281, 0.7184, 0.5298, 0.6836, 0.5361, 0.663, 0.5361, 0.7362, 0.5287, 0.6513, 0.5328, 0.535, 0.5347, 0.5338, 0.5347, 0.6599, 0.6195, 0.1334, 0.6065, 0.01914, 0.6202, 0.0, 0.6202, 0.1585, 0.8077, 0.2028, 0.81, 0.3008, 0.8017, 0.3035, 0.7964, 0.1988, 0.81, 0.3008, 0.8077, 0.2028, 0.8175, 0.1826, 0.8175, 0.3242, 0.8783, 0.3932, 0.8757, 0.3616, 0.8861, 0.3602, 0.8861, 0.3971, 0.02967, 0.941, 0.03355, 0.899, 0.04381, 0.8763, 0.04381, 0.9561, 0.9823, 0.7832, 0.979, 0.7258, 0.9898, 0.7195, 0.9898, 0.7888, 0.8447, 0.3843, 0.8412, 0.3313, 0.8591, 0.3173, 0.8591, 0.3963, 0.02524, 0.3902, 0.03197, 0.5081, 0.03329, 0.507, 0.01297, 0.3809, 0.03197, 0.5081, 0.02524, 0.3902, 0.0378, 0.3732, 0.05025, 0.5271, 0.03197, 0.5081, 0.01605, 0.5074, 0.01195, 0.5045, 0.03329, 0.507, 0.01605, 0.5074, 0.03197, 0.5081, 0.05025, 0.5271, 0.0, 0.5271, 0.7005, 0.7393, 0.6924, 0.6231, 0.7046, 0.6143, 0.7046, 0.7365, 0.7302, 0.8691, 0.73, 0.7573, 0.7332, 0.7422, 0.7332, 0.8813, 0.5009, 0.8278, 0.5024, 0.7547, 0.5087, 0.752, 0.5087, 0.8432, 0.5024, 0.7547, 0.5009, 0.8278, 0.4831, 0.8362, 0.4896, 0.7362, 0.9637, 0.3197, 0.9637, 0.3973, 0.9603, 0.3978, 0.9566, 0.3205, 0.4223, 0.9019, 0.4255, 0.8278, 0.4364, 0.8092, 0.4364, 0.9172, 0.6966, 0.1803, 0.6863, 0.1229, 0.7022, 0.1156, 0.7022, 0.1794, 0.9533, 0.6744, 0.9566, 0.6035, 0.964, 0.5786, 0.964, 0.6904, 0.3922, 0.6965, 0.3899, 0.5697, 0.3979, 0.5489, 0.3979, 0.6979, 0.3899, 0.5697, 0.3922, 0.6965, 0.3832, 0.7164, 0.3774, 0.5651, 0.964, 0.65, 0.9673, 0.5794, 0.9742, 0.5786, 0.9742, 0.6694, 0.5838, 0.2677, 0.6062, 0.3318, 0.6044, 0.3444, 0.5596, 0.2666, 0.2975, 0.9485, 0.301, 0.8801, 0.3054, 0.8814, 0.3054, 0.951, 0.6023, 0.2098, 0.5838, 0.2677, 0.5596, 0.2666, 0.6062, 0.1937, 0.9846, 0.9036, 0.9845, 0.8462, 0.9955, 0.841, 0.9955, 0.9022, 0.4668, 0.9363, 0.4634, 0.8728, 0.4754, 0.8556, 0.4754, 0.9577, 0.7104, 0.9823, 0.7046, 0.9239, 0.7167, 0.9139, 0.7167, 0.9841, 0.5588, 0.92, 0.5597, 0.8599, 0.5755, 0.8486, 0.5755, 0.9298, 0.141, 0.9707, 0.1445, 0.9287, 0.155, 0.9193, 0.155, 0.9785, 0.7964, 0.3832, 0.8002, 0.3387, 0.8142, 0.3242, 0.8142, 0.3963, 0.2009, 0.8114, 0.1974, 0.7457, 0.2046, 0.7351, 0.2046, 0.8204, 0.6535, 0.9241, 0.6557, 0.8716, 0.6718, 0.8545, 0.6718, 0.9235, 0.3443, 0.8683, 0.3417, 0.9314, 0.3443, 0.9528, 0.3308, 0.869, 0.9692, 0.572, 0.9672, 0.5098, 0.9774, 0.4901, 0.9774, 0.5771, 0.8414, 0.4113, 0.8445, 0.5009, 0.8341, 0.5009, 0.8252, 0.3982, 0.8445, 0.5009, 0.8414, 0.4113, 0.8473, 0.3997, 0.8473, 0.5231, 0.3076, 0.1772, 0.281, 0.07999, 0.2854, 0.08198, 0.322, 0.192, 0.281, 0.07999, 0.3076, 0.1772, 0.2967, 0.1883, 0.2637, 0.07353, 0.281, 0.07999, 0.3109, 0.02228, 0.322, 0.02089, 0.2854, 0.08198, 0.3109, 0.02228, 0.281, 0.07999, 0.2637, 0.07353, 0.3056, 0.0, 0.75, 0.4207, 0.746, 0.5759, 0.7311, 0.5894, 0.739, 0.4184, 0.746, 0.5759, 0.75, 0.4207, 0.7564, 0.3982, 0.7564, 0.5875, 0.7232, 0.3603, 0.7267, 0.2062, 0.7337, 0.2035, 0.7337, 0.3747, 0.7267, 0.2062, 0.7232, 0.3603, 0.7084, 0.3709, 0.7173, 0.1826, 0.6551, 0.002582, 0.6385, 0.08795, 0.6202, 0.09029, 0.6481, 0.0, 0.3539, 0.8838, 0.3621, 0.7917, 0.3711, 0.7679, 0.3711, 0.8887, 0.6385, 0.08795, 0.6551, 0.157, 0.6442, 0.1711, 0.6202, 0.09029, 0.583, 0.9179, 0.5755, 0.8581, 0.5908, 0.8486, 0.5908, 0.936, 0.9796, 0.4886, 0.9774, 0.4046, 0.9857, 0.3941, 0.9857, 0.4901, 0.4673, 0.111, 0.4772, 0.02444, 0.4848, 0.0, 0.4848, 0.1205, 0.6189, 0.3966, 0.6171, 0.353, 0.632, 0.3518, 0.632, 0.3976, 0.9751, 0.9055, 0.975, 0.8618, 0.9845, 0.841, 0.9845, 0.9253, 0.8289, 0.9301, 0.831, 0.8428, 0.8364, 0.8418, 0.8364, 0.9432, 0.4772, 0.02444, 0.4281, 0.09225, 0.4091, 0.08446, 0.4848, 0.0, 0.3187, 0.8523, 0.3246, 0.7849, 0.3278, 0.7856, 0.3278, 0.8715, 0.3246, 0.7849, 0.3187, 0.8523, 0.3057, 0.8586, 0.3199, 0.7653, 0.542, 0.7942, 0.5415, 0.8471, 0.5353, 0.8526, 0.54, 0.7929, 0.5415, 0.8471, 0.542, 0.7942, 0.5588, 0.7741, 0.5588, 0.8643, 0.01987, 0.9483, 0.01422, 0.8795, 0.02777, 0.8632, 0.02777, 0.9455, 0.9768, 0.1744, 0.9781, 0.1132, 0.9851, 0.09171, 0.9851, 0.1881, 0.1877, 0.4068, 0.2326, 0.3285, 0.2425, 0.3172, 0.1908, 0.4108, 0.2326, 0.3285, 0.1877, 0.4068, 0.1649, 0.4156, 0.2242, 0.3142, 0.2071, 0.9381, 0.2055, 0.8647, 0.2201, 0.8622, 0.2201, 0.9444, 0.03679, 0.6385, 0.01253, 0.5843, 0.0, 0.5737, 0.05437, 0.6466, 0.155, 0.9863, 0.1613, 0.922, 0.1647, 0.9193, 0.1647, 0.9945, 0.1877, 0.4068, 0.2569, 0.3985, 0.2635, 0.4156, 0.1649, 0.4156, 0.9857, 0.4624, 0.9917, 0.3963, 0.9945, 0.3941, 0.9945, 0.4686, 0.5489, 0.3734, 0.546, 0.3109, 0.5588, 0.2937, 0.5588, 0.3913, 0.8596, 0.5996, 0.8463, 0.5453, 0.863, 0.5346, 0.863, 0.5986, 0.8931, 0.5716, 0.9036, 0.5145, 0.9089, 0.4888, 0.9089, 0.5778, 0.4461, 0.8956, 0.4499, 0.8565, 0.4605, 0.854, 0.4634, 0.9049, 0.4499, 0.8565, 0.4461, 0.8956, 0.4373, 0.9049, 0.4432, 0.8361, 0.2956, 0.8081, 0.2947, 0.8612, 0.2816, 0.8685, 0.2832, 0.809, 0.2947, 0.8612, 0.2956, 0.8081, 0.3043, 0.7933, 0.3043, 0.8801, 0.8732, 0.5892, 0.8644, 0.5552, 0.8809, 0.5441, 0.8809, 0.6022, 0.9078, 0.958, 0.904, 0.9068, 0.9156, 0.8895, 0.9156, 0.9739, 0.72, 0.8955, 0.7181, 0.8534, 0.7274, 0.8408, 0.7274, 0.9139, 0.7181, 0.8534, 0.72, 0.8955, 0.7094, 0.8991, 0.7046, 0.8435, 0.8015, 0.7475, 0.8013, 0.8363, 0.792, 0.8406, 0.7937, 0.737, 0.8013, 0.8363, 0.8015, 0.7475, 0.8117, 0.743, 0.8117, 0.8581, 0.4536, 0.8129, 0.449, 0.7319, 0.4634, 0.72, 0.4634, 0.8159, 0.449, 0.7319, 0.4536, 0.8129, 0.4465, 0.8361, 0.438, 0.7271, 0.1006, 0.87, 0.1023, 0.8283, 0.1132, 0.8115, 0.1132, 0.8829, 0.1023, 0.8283, 0.1006, 0.87, 0.0873, 0.8795, 0.09222, 0.8251, 0.8687, 0.1751, 0.869, 0.1495, 0.8797, 0.1478, 0.8797, 0.1803, 0.3499, 0.6281, 0.3664, 0.649, 0.3774, 0.6697, 0.3308, 0.6354, 0.6278, 0.761, 0.6338, 0.8255, 0.626, 0.8309, 0.6206, 0.7596, 0.6338, 0.8255, 0.6278, 0.761, 0.6454, 0.7513, 0.6454, 0.8465, 0.9654, 0.3891, 0.964, 0.3055, 0.9743, 0.2992, 0.9743, 0.392, 0.3664, 0.649, 0.3706, 0.5676, 0.3774, 0.5489, 0.3774, 0.6697, 0.3443, 0.9566, 0.3489, 0.8683, 0.3538, 0.8704, 0.3538, 0.9615, 0.2819, 0.6249, 0.3007, 0.6961, 0.3057, 0.7195, 0.2637, 0.6131, 0.5338, 0.1697, 0.5331, 0.1775, 0.529, 0.1795, 0.5287, 0.1664, 0.5331, 0.1775, 0.5338, 0.1697, 0.5474, 0.15, 0.5474, 0.1915, 0.4564, 0.9889, 0.4516, 0.9104, 0.4608, 0.9049, 0.4608, 0.9884, 0.3007, 0.6961, 0.2896, 0.626, 0.3057, 0.6124, 0.3057, 0.7195, 0.8008, 0.1019, 0.8039, 0.02094, 0.8094, 0.02144, 0.8144, 0.1158, 0.8039, 0.02094, 0.8008, 0.1019, 0.7879, 0.1138, 0.8144, 0.0, 0.3239, 0.4487, 0.3249, 0.441, 0.3288, 0.4402, 0.3288, 0.4533, 0.0838, 0.7162, 0.08981, 0.722, 0.1003, 0.7419, 0.06138, 0.7282, 0.0838, 0.7162, 0.08668, 0.6434, 0.1003, 0.6298, 0.08317, 0.7172, 0.08668, 0.6434, 0.0838, 0.7162, 0.06138, 0.7282, 0.07376, 0.6319, 0.7551, 0.6242, 0.7496, 0.7564, 0.7372, 0.7704, 0.7491, 0.6196, 0.7496, 0.7564, 0.7551, 0.6242, 0.7637, 0.6023, 0.7637, 0.7687, 0.7219, 0.01345, 0.7242, 0.06123, 0.7022, 0.06076, 0.7087, 0.0, 0.7242, 0.06123, 0.7219, 0.01345, 0.7352, 0.0002937, 0.728, 0.06282, 0.7242, 0.06123, 0.7352, 0.145, 0.7298, 0.1493, 0.7022, 0.06076, 0.9519, 0.8209, 0.9467, 0.739, 0.9585, 0.7378, 0.9585, 0.8403, 0.4986, 0.6582, 0.5264, 0.7171, 0.5281, 0.7362, 0.4957, 0.6599, 0.4063, 0.5185, 0.4495, 0.5786, 0.4587, 0.6031, 0.3982, 0.5271, 0.3768, 0.8896, 0.3784, 0.8526, 0.3897, 0.8562, 0.3979, 0.9001, 0.3784, 0.8526, 0.3768, 0.8896, 0.3713, 0.9001, 0.381, 0.8314, 0.4397, 0.5048, 0.4495, 0.5786, 0.4501, 0.5778, 0.4322, 0.4948, 0.4495, 0.5786, 0.4397, 0.5048, 0.4587, 0.4955, 0.4587, 0.6031, 0.5483, 0.2107, 0.4835, 0.2077, 0.4846, 0.1959, 0.5596, 0.1937, 0.192, 0.9266, 0.1914, 0.8352, 0.204, 0.8238, 0.204, 0.9436, 0.9472, 0.511, 0.9433, 0.4005, 0.9541, 0.3982, 0.9541, 0.5249, 0.8797, 0.1259, 0.8687, 0.01465, 0.8833, 0.0, 0.8833, 0.1478, 0.5596, 0.2861, 0.5483, 0.2107, 0.5596, 0.1937, 0.5571, 0.2937, 0.9167, 0.8355, 0.916, 0.7577, 0.9325, 0.7414, 0.9325, 0.841, 0.915, 0.3669, 0.9171, 0.3001, 0.9201, 0.2818, 0.9201, 0.3687, 0.9171, 0.3001, 0.915, 0.3669, 0.9074, 0.3916, 0.9038, 0.3027, 0.596, 0.1874, 0.597, 0.1639, 0.6108, 0.1585, 0.6161, 0.1874, 0.6752, 0.9823, 0.6773, 0.9579, 0.6849, 0.9424, 0.6849, 0.999, 0.9651, 0.9172, 0.9698, 0.8416, 0.975, 0.841, 0.975, 0.9326, 0.9234, 0.4859, 0.9134, 0.4082, 0.9287, 0.3982, 0.9287, 0.5114, 0.1565, 0.7552, 0.1566, 0.8319, 0.141, 0.8367, 0.1454, 0.7391, 0.1566, 0.8319, 0.1565, 0.7552, 0.1636, 0.745, 0.1636, 0.8446, 0.9922, 0.2489, 0.9939, 0.2056, 0.9975, 0.2001, 0.9975, 0.2703, 0.261, 0.9291, 0.2643, 0.8899, 0.2789, 0.8896, 0.2789, 0.9463, 0.2257, 0.9582, 0.2201, 0.8789, 0.2324, 0.8622, 0.2324, 0.9556, 0.223, 0.6271, 0.223, 0.5499, 0.2321, 0.5288, 0.2321, 0.6348, 0.5546, 0.9013, 0.5517, 0.8814, 0.5586, 0.8643, 0.5586, 0.9196, 0.1771, 0.294, 0.1803, 0.3128, 0.1613, 0.3128, 0.1615, 0.29, 0.42, 0.7985, 0.4349, 0.7481, 0.4299, 0.7394, 0.4349, 0.8092, 0.9664, 0.1584, 0.9699, 0.1096, 0.9768, 0.09171, 0.9768, 0.179, 0.4349, 0.7481, 0.4096, 0.7832, 0.3982, 0.7724, 0.4299, 0.7394, 0.652, 0.9196, 0.6486, 0.8771, 0.6535, 0.8545, 0.6535, 0.9386, 0.261, 0.9829, 0.2644, 0.9463, 0.271, 0.9518, 0.271, 0.9892, 0.2088, 0.5273, 0.1798, 0.5054, 0.1649, 0.4877, 0.2325, 0.5288, 0.2567, 0.7626, 0.2567, 0.7382, 0.2606, 0.7195, 0.2606, 0.7701, 0.1974, 0.7526, 0.1792, 0.7661, 0.1649, 0.7481, 0.1974, 0.7351, 0.9415, 0.573, 0.9491, 0.5271, 0.9539, 0.5262, 0.9539, 0.5756, 0.1811, 0.8029, 0.1974, 0.7526, 0.1974, 0.7351, 0.1894, 0.8238, 0.5714, 0.7286, 0.5911, 0.7538, 0.5883, 0.768, 0.5626, 0.7362, 0.3862, 0.3077, 0.3758, 0.3478, 0.3596, 0.3555, 0.3982, 0.2937, 0.3862, 0.3077, 0.3947, 0.415, 0.3966, 0.4152, 0.377, 0.2969, 0.3947, 0.415, 0.3862, 0.3077, 0.3982, 0.2937, 0.3982, 0.4406, 0.5911, 0.6631, 0.5714, 0.7286, 0.5626, 0.7362, 0.5888, 0.6619, 0.3758, 0.3478, 0.3947, 0.415, 0.3982, 0.4406, 0.3596, 0.3555, 0.9616, 0.8251, 0.9585, 0.7248, 0.9672, 0.7195, 0.9672, 0.8403, 0.8473, 0.524, 0.8511, 0.4131, 0.8659, 0.3982, 0.8659, 0.5341, 0.5497, 0.1927, 0.5474, 0.1531, 0.5559, 0.1501, 0.5575, 0.1928, 0.4226, 0.9609, 0.4223, 0.9286, 0.436, 0.9172, 0.436, 0.9779, 0.4741, 0.7415, 0.4767, 0.8362, 0.4707, 0.8341, 0.4634, 0.7364, 0.4767, 0.8362, 0.4741, 0.7415, 0.483, 0.72, 0.483, 0.8556, 0.3216, 0.9568, 0.324, 0.8755, 0.3307, 0.8715, 0.3307, 0.9619, 0.1287, 0.4302, 0.08251, 0.5015, 0.06138, 0.5079, 0.1322, 0.4052, 0.9878, 0.7188, 0.9853, 0.6668, 0.9952, 0.6622, 0.9952, 0.718, 0.1216, 0.4969, 0.1287, 0.4302, 0.1322, 0.4052, 0.1391, 0.5079, 0.564, 0.15, 0.564, 0.1893, 0.5575, 0.1928, 0.5559, 0.1501, 0.4396, 0.95, 0.4373, 0.9154, 0.4516, 0.9049, 0.4516, 0.9691, 0.1534, 0.4183, 0.1601, 0.489, 0.1444, 0.4879, 0.1391, 0.4052, 0.1601, 0.489, 0.1534, 0.4183, 0.1646, 0.4061, 0.1646, 0.5051, 0.4956, 0.5517, 0.525, 0.5338, 0.5287, 0.5364, 0.4831, 0.5646, 0.5979, 0.9346, 0.5911, 0.8995, 0.608, 0.8992, 0.608, 0.9555, 0.7869, 0.7191, 0.778, 0.6192, 0.7875, 0.6023, 0.7875, 0.7172, 0.778, 0.6192, 0.7869, 0.7191, 0.7837, 0.7427, 0.7637, 0.6105, 0.9681, 0.2915, 0.964, 0.214, 0.9742, 0.2001, 0.9742, 0.2992, 0.05341, 0.5022, 0.05025, 0.3951, 0.06122, 0.3732, 0.06122, 0.5209, 0.5213, 0.8359, 0.522, 0.7537, 0.532, 0.7362, 0.532, 0.8494, 0.522, 0.7537, 0.5213, 0.8359, 0.5099, 0.8427, 0.5087, 0.7468, 0.5755, 0.981, 0.5823, 0.936, 0.5886, 0.9367, 0.5886, 0.9874, 0.3901, 0.9568, 0.387, 0.9116, 0.3978, 0.9001, 0.3978, 0.9802, 0.6502, 0.3189, 0.6472, 0.2029, 0.6534, 0.1937, 0.6534, 0.3196, 0.2409, 0.306, 0.2159, 0.2012, 0.2179, 0.1777, 0.2635, 0.3142, 0.9218, 0.9861, 0.916, 0.9449, 0.9298, 0.9347, 0.9298, 0.9815, 0.1969, 0.3038, 0.2409, 0.306, 0.2635, 0.3142, 0.1845, 0.3142, 0.691, 0.9493, 0.6999, 0.8475, 0.7031, 0.8469, 0.7031, 0.959, 0.8223, 0.9171, 0.8117, 0.8459, 0.8289, 0.8418, 0.8289, 0.9342, 0.4981, 0.5568, 0.5156, 0.6412, 0.5044, 0.6475, 0.4831, 0.5646, 0.5156, 0.6412, 0.4981, 0.5568, 0.4884, 0.5396, 0.5287, 0.6582, 0.1811, 0.9722, 0.1911, 0.8953, 0.1902, 0.8933, 0.1911, 0.9788, 0.9317, 0.4854, 0.9287, 0.4076, 0.9433, 0.3982, 0.9433, 0.5019, 0.5271, 0.5372, 0.4981, 0.5568, 0.4831, 0.5646, 0.5287, 0.5364, 0.7167, 0.9619, 0.7235, 0.9299, 0.7323, 0.9139, 0.7323, 0.9679, 0.9214, 0.3882, 0.9201, 0.2137, 0.9288, 0.2001, 0.9288, 0.3916, 0.1086, 0.006967, 0.183, 0.1342, 0.1845, 0.1507, 0.08856, 0.003194, 0.782, 0.5972, 0.7803, 0.5438, 0.7976, 0.5412, 0.7976, 0.6, 0.1702, 0.009633, 0.1086, 0.006967, 0.08856, 0.003194, 0.1845, 0.0, 0.9221, 0.1426, 0.924, 0.00244, 0.9322, 0.0, 0.9322, 0.1562, 0.8646, 0.7011, 0.8529, 0.6069, 0.8722, 0.6023, 0.8722, 0.7203, 0.9538, 0.3055, 0.9593, 0.2009, 0.964, 0.2001, 0.964, 0.3141, 0.1546, 0.2794, 0.1463, 0.1627, 0.1613, 0.1507, 0.1613, 0.3044, 0.9405, 0.1138, 0.9322, 0.01064, 0.9452, 0.0, 0.9452, 0.1138, 0.1037, 0.1693, 0.1546, 0.2794, 0.1613, 0.3044, 0.08856, 0.1625, 0.1281, 0.8532, 0.1294, 0.8933, 0.1185, 0.8928, 0.1147, 0.8433, 0.1294, 0.8933, 0.1281, 0.8532, 0.1405, 0.8371, 0.1405, 0.9055, 0.1771, 0.1759, 0.1686, 0.2699, 0.1613, 0.2754, 0.1764, 0.1759, 0.1686, 0.2699, 0.1771, 0.1759, 0.1831, 0.1507, 0.1831, 0.29, 0.2639, 0.255, 0.2875, 0.2486, 0.287, 0.2589, 0.2637, 0.2642, 0.7256, 0.6967, 0.7328, 0.7198, 0.7372, 0.7422, 0.7046, 0.6944, 0.2875, 0.2486, 0.3314, 0.192, 0.3318, 0.1926, 0.287, 0.2589, 0.735, 0.6268, 0.7256, 0.6967, 0.7046, 0.6944, 0.7372, 0.6023, 0.4789, 0.574, 0.4768, 0.5083, 0.4826, 0.4948, 0.4826, 0.5774, 0.4768, 0.5083, 0.4789, 0.574, 0.4743, 0.597, 0.4587, 0.5064, 0.6321, 0.3885, 0.632, 0.3614, 0.6483, 0.3518, 0.6483, 0.3905, 0.5383, 0.9807, 0.5353, 0.9532, 0.5461, 0.9361, 0.5461, 0.9952, 0.0552, 0.7262, 0.05743, 0.6496, 0.06126, 0.6466, 0.06126, 0.746, 0.927, 0.6666, 0.9138, 0.5855, 0.9288, 0.5786, 0.9288, 0.692, 0.2879, 0.2697, 0.2642, 0.264, 0.2637, 0.2642, 0.287, 0.2589, 0.8164, 0.9707, 0.8117, 0.953, 0.8251, 0.9342, 0.8251, 0.9875, 0.2642, 0.264, 0.3257, 0.3164, 0.3329, 0.3388, 0.2637, 0.2642, 0.4804, 0.7007, 0.4808, 0.6235, 0.4826, 0.6031, 0.4826, 0.7034, 0.9787, 0.3681, 0.9743, 0.3084, 0.983, 0.2992, 0.983, 0.3917, 0.9089, 0.575, 0.9158, 0.5149, 0.9253, 0.5115, 0.9253, 0.5778, 0.8258, 0.7608, 0.824, 0.8291, 0.8117, 0.8418, 0.8167, 0.7587, 0.824, 0.8291, 0.8258, 0.7608, 0.8369, 0.7414, 0.8369, 0.8411, 0.777, 0.8529, 0.7772, 0.9017, 0.7639, 0.9009, 0.7637, 0.8404, 0.7772, 0.9017, 0.777, 0.8529, 0.7893, 0.8402, 0.7893, 0.9086, 0.07141, 0.2311, 0.07206, 0.286, 0.06285, 0.292, 0.0612, 0.2172, 0.07206, 0.286, 0.07141, 0.2311, 0.08762, 0.2195, 0.08762, 0.298, 0.9515, 0.6984, 0.9413, 0.5905, 0.9533, 0.5786, 0.9533, 0.6982, 0.3444, 0.2211, 0.418, 0.2743, 0.4292, 0.2937, 0.3329, 0.2278, 0.9646, 0.4636, 0.9703, 0.3982, 0.9766, 0.4009, 0.9766, 0.475, 0.5087, 0.9228, 0.5108, 0.8661, 0.5226, 0.8494, 0.5226, 0.9431, 0.6483, 0.3909, 0.6517, 0.32, 0.6534, 0.3196, 0.6534, 0.3947, 0.418, 0.2743, 0.4093, 0.206, 0.4292, 0.192, 0.4292, 0.2937, 0.4831, 0.7296, 0.5161, 0.7194, 0.5281, 0.7362, 0.4874, 0.7362, 0.8079, 0.9312, 0.8048, 0.8828, 0.8095, 0.8581, 0.8095, 0.9413, 0.5161, 0.7194, 0.4927, 0.6603, 0.4957, 0.6599, 0.5281, 0.7362, 0.1649, 0.6605, 0.1649, 0.7338, 0.1564, 0.7312, 0.1581, 0.6349, 0.8475, 0.7643, 0.8426, 0.8337, 0.8369, 0.8392, 0.8448, 0.7635, 0.8426, 0.8337, 0.8475, 0.7643, 0.8583, 0.7414, 0.8583, 0.8511])
me_cube_001.materials.append(mat_material_001)
me_cube_001.use_remesh_preserve_volume = False
me_cube_001.use_remesh_preserve_attributes = False
me_cube_001.use_mirror_vertex_groups = False
me_cube_001.update()
arm_ff_skelly = bpy.data.armatures.new('FF_Skelly')  # bones are not reproduced

# ---- objects
ob_cube = bpy.data.objects.new('Cube', me_cube_001)
ob_camera = bpy.data.objects.new('Camera', cam_camera_001)
ob_point = bpy.data.objects.new('Point', light_point)
ob_ff_skel = bpy.data.objects.new('FF_Skel', arm_ff_skelly)

# ---- transforms, parenting, visibility, modifiers, constraints
ob_cube.parent = ob_ff_skel
ob_cube.location = (0.0, 0.0, 0.0)
ob_cube.lineart.crease_threshold = 0.0
_vg = ob_cube.vertex_groups.new(name='Bone')
for _i, _w in zip([0, 1, 2, 3, 4, 5, 6, 7, 8, 9, 10, 11, 12, 13, 14, 15, 16, 17, 18, 19, 20, 21, 22, 23, 24, 25, 26, 27, 28, 29, 30, 31, 32, 33, 34, 35, 36, 37, 38, 39, 40, 41, 42, 43, 44, 45, 46, 47, 48, 49, 50, 51, 52, 53, 54, 55, 56, 57, 58, 59, 60, 61, 62, 63, 64, 65, 66, 67, 68, 69, 70, 71, 72, 73, 74, 75, 76, 77, 78, 79, 80, 81, 82, 83, 84, 85, 86, 87, 88, 89, 90, 91, 92, 93, 94, 95, 96, 97, 98, 99, 100, 101, 102, 103, 104, 105, 106, 107, 108, 109, 110, 111, 112, 113, 114, 115, 116, 117, 118, 119, 120, 121, 122, 123, 124, 125, 126, 127, 128, 129, 130, 131, 132, 133, 134, 135, 136, 137, 138, 139, 140, 141, 142, 143, 144, 145, 146, 147, 148, 149, 150, 151, 152, 153, 154, 155, 156, 157, 158, 159, 160, 161, 162, 163, 164, 165, 166, 167, 168, 169, 170, 171, 172, 173, 174, 175, 176, 177, 178, 179, 180, 181, 182, 183, 184, 185, 186, 187, 188, 189, 190, 191, 192, 193, 194, 195, 196, 197, 198, 199, 200, 201, 202, 203, 204, 205, 206, 207, 208, 209, 210, 211, 212, 213, 214, 215, 216, 217, 218, 219, 220, 221, 222, 223, 224, 225, 226, 227, 228, 229, 230, 231, 232, 233, 234, 235, 236, 237, 238, 239, 240, 241, 242, 243, 244, 245, 246, 247, 248, 249, 250, 251, 252, 253, 254, 255, 256, 257, 258, 259, 260, 261, 262, 263, 264, 265, 266, 267, 268, 269, 270, 271, 272, 273, 274, 275, 276, 277, 278, 279, 280, 281, 282, 283, 284, 285, 286, 287, 288, 289, 290, 291, 292, 293, 294, 295, 296, 297, 298, 299, 300, 301, 302, 303, 304, 305, 306, 307, 308, 309, 310, 311, 312, 313, 314, 315, 316, 317, 318, 319, 320, 321, 322, 323, 324, 325, 326, 327, 328, 329, 330, 331, 332, 333, 334, 335, 336, 337, 338, 339, 340, 341, 342, 343, 344, 345, 346, 347, 348, 349, 350, 351, 352, 353, 354, 355, 356, 357, 358, 359, 360, 361, 362, 363, 364, 365, 366, 367, 368, 369, 370, 371, 372, 373, 374, 375, 376, 377, 378, 379, 380, 381, 382, 383, 384, 385, 386, 387, 388, 389, 390, 391, 392, 393, 394, 395, 396, 397, 398, 399, 400, 401, 402, 403], [1.0, 1.0, 1.0, 1.0, 1.0, 1.0, 1.0, 1.0, 1.0, 1.0, 1.0, 1.0, 1.0, 1.0, 1.0, 1.0, 1.0, 1.0, 1.0, 1.0, 1.0, 1.0, 1.0, 1.0, 1.0, 1.0, 1.0, 1.0, 1.0, 1.0, 1.0, 1.0, 1.0, 1.0, 1.0, 1.0, 1.0, 1.0, 1.0, 1.0, 1.0, 1.0, 1.0, 1.0, 1.0, 1.0, 1.0, 1.0, 1.0, 1.0, 1.0, 1.0, 1.0, 1.0, 1.0, 1.0, 1.0, 1.0, 1.0, 1.0, 1.0, 1.0, 1.0, 1.0, 1.0, 1.0, 1.0, 1.0, 1.0, 1.0, 1.0, 1.0, 1.0, 1.0, 1.0, 1.0, 1.0, 1.0, 1.0, 1.0, 1.0, 1.0, 1.0, 1.0, 1.0, 1.0, 1.0, 1.0, 1.0, 1.0, 1.0, 1.0, 1.0, 1.0, 1.0, 1.0, 1.0, 1.0, 1.0, 1.0, 1.0, 1.0, 1.0, 1.0, 1.0, 1.0, 1.0, 1.0, 1.0, 1.0, 1.0, 1.0, 1.0, 1.0, 1.0, 1.0, 1.0, 1.0, 1.0, 1.0, 1.0, 1.0, 1.0, 1.0, 1.0, 1.0, 1.0, 1.0, 1.0, 1.0, 1.0, 1.0, 1.0, 1.0, 1.0, 1.0, 1.0, 1.0, 1.0, 1.0, 1.0, 1.0, 1.0, 1.0, 1.0, 1.0, 1.0, 1.0, 1.0, 1.0, 1.0, 1.0, 1.0, 1.0, 1.0, 1.0, 1.0, 1.0, 1.0, 1.0, 1.0, 1.0, 1.0, 1.0, 1.0, 1.0, 1.0, 1.0, 1.0, 1.0, 1.0, 1.0, 1.0, 1.0, 1.0, 1.0, 1.0, 1.0, 1.0, 1.0, 1.0, 1.0, 1.0, 1.0, 1.0, 1.0, 1.0, 1.0, 1.0, 1.0, 1.0, 1.0, 1.0, 1.0, 1.0, 1.0, 1.0, 1.0, 1.0, 1.0, 1.0, 1.0, 1.0, 1.0, 1.0, 1.0, 1.0, 1.0, 1.0, 1.0, 1.0, 1.0, 1.0, 1.0, 1.0, 1.0, 1.0, 1.0, 1.0, 1.0, 1.0, 1.0, 1.0, 1.0, 1.0, 1.0, 1.0, 1.0, 1.0, 1.0, 1.0, 1.0, 1.0, 1.0, 1.0, 1.0, 1.0, 1.0, 1.0, 1.0, 1.0, 1.0, 1.0, 1.0, 1.0, 1.0, 1.0, 1.0, 1.0, 1.0, 1.0, 1.0, 1.0, 1.0, 1.0, 1.0, 1.0, 1.0, 1.0, 1.0, 1.0, 1.0, 1.0, 1.0, 1.0, 1.0, 1.0, 1.0, 1.0, 1.0, 1.0, 1.0, 1.0, 1.0, 1.0, 1.0, 1.0, 1.0, 1.0, 1.0, 1.0, 1.0, 1.0, 1.0, 1.0, 1.0, 1.0, 1.0, 1.0, 1.0, 1.0, 1.0, 1.0, 1.0, 1.0, 1.0, 1.0, 1.0, 1.0, 1.0, 1.0, 1.0, 1.0, 1.0, 1.0, 1.0, 1.0, 1.0, 1.0, 1.0, 1.0, 1.0, 1.0, 1.0, 1.0, 1.0, 1.0, 1.0, 1.0, 1.0, 1.0, 1.0, 1.0, 1.0, 1.0, 1.0, 1.0, 1.0, 1.0, 1.0, 1.0, 1.0, 1.0, 1.0, 1.0, 1.0, 1.0, 1.0, 1.0, 1.0, 1.0, 1.0, 1.0, 1.0, 1.0, 1.0, 1.0, 1.0, 1.0, 1.0, 1.0, 1.0, 1.0, 1.0, 1.0, 1.0, 1.0, 1.0, 1.0, 1.0, 1.0, 1.0, 1.0, 1.0, 1.0, 1.0, 1.0, 1.0, 1.0, 1.0, 1.0, 1.0, 1.0, 1.0, 1.0, 1.0, 1.0, 1.0, 1.0, 1.0, 1.0, 1.0, 1.0, 1.0, 1.0, 1.0, 1.0, 1.0, 1.0, 1.0, 1.0, 1.0, 1.0, 1.0, 1.0, 1.0, 1.0, 1.0, 1.0, 1.0, 1.0, 1.0, 1.0, 1.0]): _vg.add([_i], _w, 'REPLACE')
_m = ob_cube.modifiers.new('Armature', 'ARMATURE')
_m.object = ob_ff_skel
ob_camera.location = (-6.827, -12.38, 8.063)
ob_camera.rotation_euler = (1.032, 0.01233, -0.5065)
ob_camera.lineart.crease_threshold = 0.0
ob_point.location = (9.045, -3.559, 8.147)
ob_point.lineart.crease_threshold = 0.0
ob_ff_skel.location = (0.0, 0.0, 0.0)
ob_ff_skel.show_in_front = True
ob_ff_skel.lineart.crease_threshold = 0.0

# ---- collection membership
col_collection.objects.link(ob_cube)
col_collection.objects.link(ob_camera)
col_collection.objects.link(ob_point)
col_collection.objects.link(ob_ff_skel)

# ---- scene / render settings (as saved in the file)
scene.camera = ob_camera
scene.frame_start = 1; scene.frame_end = 60; scene.frame_set(59)
scene.render.engine = 'BLENDER_EEVEE_NEXT'
scene.cycles.use_denoising = False
scene.cycles.samples = 128
scene.cycles.sampling_pattern = 'TABULATED_SOBOL'
scene.cycles.use_adaptive_sampling = False
scene.cycles.use_light_tree = False
scene.view_settings.view_transform = 'Filmic'
bpy.context.view_layer.update()
